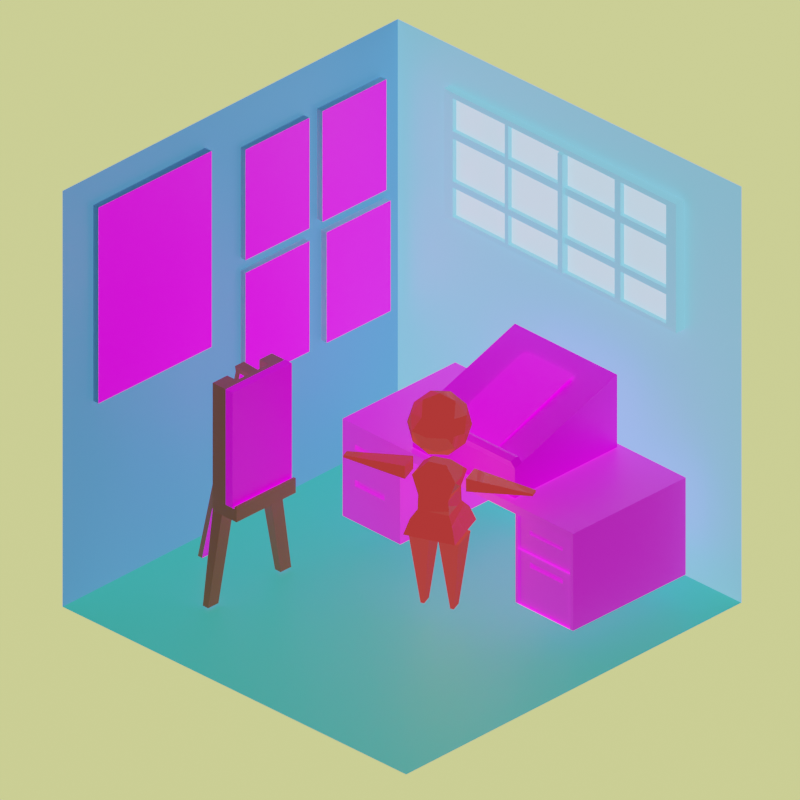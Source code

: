 # Source: graphics8.blend  (saved by Blender 4.0.36; exported with 4.5.12 LTS)
import bpy
from mathutils import Matrix  # noqa: F401  (used for matrix-valued properties, if any)

bpy.ops.wm.read_factory_settings(use_empty=True)
scene = bpy.context.scene
scene.name = 'Scene'

# ---- collections
col_background = bpy.data.collections.new('background'); scene.collection.children.link(col_background)
col_objects = bpy.data.collections.new('objects'); scene.collection.children.link(col_objects)

# ---- images (referenced by path relative to the original .blend; pixels are not part of the script)
import os
ASSET_DIR = os.environ.get("B2B_ASSET_DIR", "")  # directory of the original .blend (textures are referenced by path, not embedded)
HERE = os.path.dirname(os.path.abspath(__file__))  # packed textures are extracted next to this script under _unpacked/

def load_image(name, relpath, width, height, colorspace="sRGB"):
    """Load a texture the original file referenced (path relative to the .blend, or extracted next to this script)."""
    p = next((c for c in (os.path.join(HERE, relpath), os.path.join(ASSET_DIR, relpath)) if relpath and os.path.exists(c)), "")
    if p:
        img = bpy.data.images.load(p, check_existing=True)
        img.name = name
    else:  # same state as the original file: an image datablock whose file is absent (Cycles renders it pink)
        img = bpy.data.images.new(name, width, height)
        img.source = "FILE"
        img.filepath = "//" + (relpath or name)
    img.colorspace_settings.name = colorspace
    return img
img_artober2020_24_png = load_image('Artober2020_24.png', 'Artober2020_24.png', 1024, 1024, 'sRGB')
img_darkwood_jpg = load_image('darkwood.jpg', 'darkwood.jpg', 1024, 1024, 'sRGB')
img_beech_jpg = load_image('beech.jpg', 'beech.jpg', 1024, 1024, 'sRGB')
img_isometric_jpg = load_image('isometric.jpg', 'isometric.jpg', 1024, 1024, 'sRGB')
img_springabfinal_png = load_image('springABFINAL.png', 'springABFINAL.png', 1024, 1024, 'sRGB')
img_finalprojectfront_png = load_image('finalProjectFront.png', 'finalProjectFront.png', 1024, 1024, 'sRGB')
img_landscape8_png = load_image('landscape8.png', 'landscape8.png', 1024, 1024, 'sRGB')
img_landscape4_png = load_image('landscape4.png', 'landscape4.png', 1024, 1024, 'sRGB')
img_listenb_png = load_image('listenB.png', 'listenB.png', 1024, 1024, 'sRGB')

# ---- materials (node trees are filled in below, after node groups)
mat_left = bpy.data.materials.new('left')
mat_left.alpha_threshold = 0.0
mat_left.line_color = (0.0, 0.0, 0.0, 1.0)
mat_right = bpy.data.materials.new('right')
mat_floor = bpy.data.materials.new('floor')
mat_glass = bpy.data.materials.new('glass')
mat_background = bpy.data.materials.new('background')
mat_black = bpy.data.materials.new('Black')
mat_white = bpy.data.materials.new('White')
mat_red = bpy.data.materials.new('Red')
mat_green = bpy.data.materials.new('Green')
mat_blue = bpy.data.materials.new('Blue')
mat_grey = bpy.data.materials.new('Grey')
mat_green_1 = bpy.data.materials.new('green')
mat_paintingface = bpy.data.materials.new('paintingface')
mat_boow = bpy.data.materials.new('boow')
mat_deskmat = bpy.data.materials.new('deskmat')
mat_material_001 = bpy.data.materials.new('Material.001')
mat_paper = bpy.data.materials.new('paper')
mat_white_1 = bpy.data.materials.new('white')
mat_paint3_002 = bpy.data.materials.new('paint3.002')
mat_paint2 = bpy.data.materials.new('paint2')
mat_paint3 = bpy.data.materials.new('paint3')
mat_paint4 = bpy.data.materials.new('paint4')
mat_paint1 = bpy.data.materials.new('paint1')

# ---- material node trees
mat_left.use_nodes = True; mat_left.node_tree.nodes.clear()
_N = mat_left.node_tree.nodes; _L = mat_left.node_tree.links
n0 = _N.new('ShaderNodeOutputMaterial'); n0.name = 'Material Output'; n0.location = (300, 300)
n1 = _N.new('ShaderNodeBsdfPrincipled'); n1.name = 'Principled BSDF'; n1.location = (10, 300)
n1.distribution = 'GGX'
n1.subsurface_method = 'RANDOM_WALK_SKIN'
n1.inputs[0].default_value = (0.07215, 0.2345, 0.5204, 1.0)
n1.inputs[2].default_value = 0.4
n1.inputs[3].default_value = 1.45
n1.inputs[27].default_value = (0.07227, 0.2345, 0.521, 1.0)
n1.inputs[28].default_value = 1.0
_L.new(n1.outputs[0], n0.inputs[0])
n0.is_active_output = True
mat_right.use_nodes = True; mat_right.node_tree.nodes.clear()
_N = mat_right.node_tree.nodes; _L = mat_right.node_tree.links
n0 = _N.new('ShaderNodeBsdfPrincipled'); n0.name = 'Principled BSDF'; n0.location = (10, 300)
n0.distribution = 'GGX'
n0.subsurface_method = 'RANDOM_WALK_SKIN'
n0.inputs[0].default_value = (0.1842, 0.5655, 0.8243, 1.0)
n0.inputs[3].default_value = 1.45
n0.inputs[27].default_value = (0.1845, 0.5647, 0.8228, 1.0)
n0.inputs[28].default_value = 1.0
n1 = _N.new('ShaderNodeOutputMaterial'); n1.name = 'Material Output'; n1.location = (300, 300)
_L.new(n0.outputs[0], n1.inputs[0])
n1.is_active_output = True
mat_floor.use_nodes = True; mat_floor.node_tree.nodes.clear()
_N = mat_floor.node_tree.nodes; _L = mat_floor.node_tree.links
n0 = _N.new('ShaderNodeBsdfPrincipled'); n0.name = 'Principled BSDF'; n0.location = (10, 300)
n0.distribution = 'GGX'
n0.subsurface_method = 'RANDOM_WALK_SKIN'
n0.inputs[0].default_value = (0.03459, 0.3663, 0.2664, 1.0)
n0.inputs[3].default_value = 1.45
n0.inputs[27].default_value = (0.03434, 0.3663, 0.2664, 1.0)
n0.inputs[28].default_value = 1.0
n1 = _N.new('ShaderNodeOutputMaterial'); n1.name = 'Material Output'; n1.location = (300, 300)
_L.new(n0.outputs[0], n1.inputs[0])
n1.is_active_output = True
mat_glass.use_nodes = True; mat_glass.node_tree.nodes.clear()
_N = mat_glass.node_tree.nodes; _L = mat_glass.node_tree.links
n0 = _N.new('ShaderNodeOutputMaterial'); n0.name = 'Material Output'; n0.location = (300, 300)
n1 = _N.new('ShaderNodeMixShader'); n1.name = 'Mix Shader'; n1.location = (80, 297)
n2 = _N.new('ShaderNodeBsdfGlass'); n2.name = 'Glass BSDF'; n2.location = (-215, 43)
n2.inputs[2].default_value = 1.45
n3 = _N.new('ShaderNodeBsdfPrincipled'); n3.name = 'Principled BSDF'; n3.location = (-333, 410)
n3.inputs[3].default_value = 1.45
n3.inputs[28].default_value = 1.0
_L.new(n1.outputs[0], n0.inputs[0])
_L.new(n3.outputs[0], n1.inputs[1])
_L.new(n2.outputs[0], n1.inputs[2])
n0.is_active_output = True
mat_background.use_nodes = True; mat_background.node_tree.nodes.clear()
_N = mat_background.node_tree.nodes; _L = mat_background.node_tree.links
n0 = _N.new('ShaderNodeBsdfPrincipled'); n0.name = 'Principled BSDF'; n0.location = (10, 300)
n0.inputs[0].default_value = (0.9137, 1.0, 0.2702, 1.0)
n0.inputs[3].default_value = 1.45
n0.inputs[27].default_value = (0.9131, 1.0, 0.2705, 1.0)
n0.inputs[28].default_value = 1.0
n1 = _N.new('ShaderNodeOutputMaterial'); n1.name = 'Material Output'; n1.location = (300, 300)
_L.new(n0.outputs[0], n1.inputs[0])
n1.is_active_output = True
mat_green_1.use_nodes = True; mat_green_1.node_tree.nodes.clear()
_N = mat_green_1.node_tree.nodes; _L = mat_green_1.node_tree.links
n0 = _N.new('ShaderNodeOutputMaterial'); n0.name = 'Material Output'; n0.location = (448, 300)
n1 = _N.new('ShaderNodeBsdfGlass'); n1.name = 'Glass BSDF'; n1.location = (-158, 278)
n1.distribution = 'GGX'
n1.inputs[2].default_value = 3.25
n2 = _N.new('ShaderNodeLightPath'); n2.name = 'Light Path'; n2.location = (-191, 813)
n3 = _N.new('ShaderNodeValToRGB'); n3.name = 'Color Ramp'; n3.location = (-623, 442)
while len(n3.color_ramp.elements) > 1: n3.color_ramp.elements.remove(n3.color_ramp.elements[-1])
n3.color_ramp.elements[0].position = 0.0; n3.color_ramp.elements[0].color = (0.0, 0.1041, 0.02798, 1.0)
_e = n3.color_ramp.elements.new(0.25); _e.color = (0.0135, 0.2498, 0.07845, 1.0)
_e = n3.color_ramp.elements.new(0.5582); _e.color = (0.3058, 0.002936, 0.0, 1.0)
_e = n3.color_ramp.elements.new(1.0); _e.color = (1.0, 1.0, 1.0, 1.0)
n3.inputs[0].default_value = 0.6
n4 = _N.new('ShaderNodeMixShader'); n4.name = 'Mix Shader'; n4.location = (232, 326)
n5 = _N.new('ShaderNodeEmission'); n5.name = 'Emission'; n5.location = (-154, 444)
n5.inputs[1].default_value = 5.0
_L.new(n4.outputs[0], n0.inputs[0])
_L.new(n1.outputs[0], n4.inputs[2])
_L.new(n3.outputs[0], n1.inputs[0])
_L.new(n3.outputs[0], n5.inputs[0])
_L.new(n5.outputs[0], n4.inputs[1])
_L.new(n2.outputs[0], n4.inputs[0])
n0.is_active_output = True
mat_paintingface.use_nodes = True; mat_paintingface.node_tree.nodes.clear()
_N = mat_paintingface.node_tree.nodes; _L = mat_paintingface.node_tree.links
n0 = _N.new('ShaderNodeBsdfPrincipled'); n0.name = 'Principled BSDF'; n0.location = (10, 300)
n0.inputs[3].default_value = 1.45
n0.inputs[28].default_value = 0.5
n1 = _N.new('ShaderNodeOutputMaterial'); n1.name = 'Material Output'; n1.location = (300, 300)
n2 = _N.new('ShaderNodeTexImage'); n2.name = 'Image Texture'; n2.location = (-442, 205)
n2.image = img_artober2020_24_png
_L.new(n0.outputs[0], n1.inputs[0])
_L.new(n2.outputs[0], n0.inputs[0])
_L.new(n2.outputs[0], n0.inputs[27])
n1.is_active_output = True
mat_boow.use_nodes = True; mat_boow.node_tree.nodes.clear()
_N = mat_boow.node_tree.nodes; _L = mat_boow.node_tree.links
n0 = _N.new('ShaderNodeBsdfPrincipled'); n0.name = 'Principled BSDF'; n0.location = (10, 300)
n0.inputs[0].default_value = (0.1661, 0.07091, 0.03611, 1.0)
n0.inputs[3].default_value = 1.45
n0.inputs[27].default_value = (0.1651, 0.07036, 0.0356, 1.0)
n0.inputs[28].default_value = 0.5
n1 = _N.new('ShaderNodeOutputMaterial'); n1.name = 'Material Output'; n1.location = (300, 300)
_L.new(n0.outputs[0], n1.inputs[0])
n1.is_active_output = True
mat_deskmat.use_nodes = True; mat_deskmat.node_tree.nodes.clear()
_N = mat_deskmat.node_tree.nodes; _L = mat_deskmat.node_tree.links
n0 = _N.new('ShaderNodeOutputMaterial'); n0.name = 'Material Output'; n0.location = (387, 300)
n1 = _N.new('ShaderNodeTexImage'); n1.name = 'Image Texture'; n1.location = (-805, 275)
n1.image = img_darkwood_jpg
n1.projection = 'BOX'
n2 = _N.new('ShaderNodeBsdfPrincipled'); n2.name = 'Principled BSDF'; n2.location = (8, 286)
n2.inputs[3].default_value = 1.45
n2.inputs[28].default_value = 0.5
n3 = _N.new('ShaderNodeBrightContrast'); n3.name = 'Brightness/Contrast'; n3.location = (-356, 235)
n3.inputs[1].default_value = 0.03
_L.new(n1.outputs[0], n3.inputs[0])
_L.new(n3.outputs[0], n2.inputs[0])
_L.new(n2.outputs[0], n0.inputs[0])
_L.new(n3.outputs[0], n2.inputs[27])
n0.is_active_output = True
mat_material_001.use_nodes = True; mat_material_001.node_tree.nodes.clear()
_N = mat_material_001.node_tree.nodes; _L = mat_material_001.node_tree.links
n0 = _N.new('ShaderNodeBsdfPrincipled'); n0.name = 'Principled BSDF'; n0.location = (10, 300)
n0.inputs[3].default_value = 1.45
n0.inputs[28].default_value = 0.5
n1 = _N.new('ShaderNodeOutputMaterial'); n1.name = 'Material Output'; n1.location = (300, 300)
n2 = _N.new('ShaderNodeTexImage'); n2.name = 'Image Texture'; n2.location = (-363, 225)
n2.image = img_beech_jpg
n2.projection = 'BOX'
_L.new(n0.outputs[0], n1.inputs[0])
_L.new(n2.outputs[0], n0.inputs[0])
_L.new(n2.outputs[0], n0.inputs[27])
n1.is_active_output = True
mat_paper.use_nodes = True; mat_paper.node_tree.nodes.clear()
_N = mat_paper.node_tree.nodes; _L = mat_paper.node_tree.links
n0 = _N.new('ShaderNodeBsdfPrincipled'); n0.name = 'Principled BSDF'; n0.location = (10, 300)
n0.inputs[3].default_value = 1.45
n0.inputs[28].default_value = 1.0
n1 = _N.new('ShaderNodeOutputMaterial'); n1.name = 'Material Output'; n1.location = (300, 300)
n2 = _N.new('ShaderNodeTexImage'); n2.name = 'Image Texture'; n2.location = (-376, 241)
n2.image = img_isometric_jpg
_L.new(n0.outputs[0], n1.inputs[0])
_L.new(n2.outputs[0], n0.inputs[0])
_L.new(n2.outputs[0], n0.inputs[27])
n1.is_active_output = True
mat_white_1.use_nodes = True; mat_white_1.node_tree.nodes.clear()
_N = mat_white_1.node_tree.nodes; _L = mat_white_1.node_tree.links
n0 = _N.new('ShaderNodeBsdfPrincipled'); n0.name = 'Principled BSDF'; n0.location = (10, 300)
n0.inputs[0].default_value = (1.0, 0.9257, 0.9582, 1.0)
n0.inputs[3].default_value = 1.45
n1 = _N.new('ShaderNodeOutputMaterial'); n1.name = 'Material Output'; n1.location = (300, 300)
_L.new(n0.outputs[0], n1.inputs[0])
n1.is_active_output = True
mat_paint3_002.use_nodes = True; mat_paint3_002.node_tree.nodes.clear()
_N = mat_paint3_002.node_tree.nodes; _L = mat_paint3_002.node_tree.links
n0 = _N.new('ShaderNodeBsdfPrincipled'); n0.name = 'Principled BSDF'; n0.location = (10, 300)
n0.inputs[3].default_value = 1.45
n0.inputs[28].default_value = 1.0
n1 = _N.new('ShaderNodeOutputMaterial'); n1.name = 'Material Output'; n1.location = (300, 300)
n2 = _N.new('ShaderNodeTexImage'); n2.name = 'Image Texture'; n2.location = (-405, 259)
n2.image = img_springabfinal_png
_L.new(n0.outputs[0], n1.inputs[0])
_L.new(n2.outputs[0], n0.inputs[0])
_L.new(n2.outputs[0], n0.inputs[27])
n1.is_active_output = True
mat_paint2.use_nodes = True; mat_paint2.node_tree.nodes.clear()
_N = mat_paint2.node_tree.nodes; _L = mat_paint2.node_tree.links
n0 = _N.new('ShaderNodeBsdfPrincipled'); n0.name = 'Principled BSDF'; n0.location = (10, 300)
n0.inputs[3].default_value = 1.45
n0.inputs[28].default_value = 1.0
n1 = _N.new('ShaderNodeOutputMaterial'); n1.name = 'Material Output'; n1.location = (300, 300)
n2 = _N.new('ShaderNodeTexImage'); n2.name = 'Image Texture'; n2.location = (-405, 259)
n2.image = img_finalprojectfront_png
_L.new(n0.outputs[0], n1.inputs[0])
_L.new(n2.outputs[0], n0.inputs[0])
_L.new(n2.outputs[0], n0.inputs[27])
n1.is_active_output = True
mat_paint3.use_nodes = True; mat_paint3.node_tree.nodes.clear()
_N = mat_paint3.node_tree.nodes; _L = mat_paint3.node_tree.links
n0 = _N.new('ShaderNodeOutputMaterial'); n0.name = 'Material Output'; n0.location = (300, 300)
n1 = _N.new('ShaderNodeBsdfPrincipled'); n1.name = 'Principled BSDF'; n1.location = (10, 300)
n1.inputs[3].default_value = 1.45
n1.inputs[28].default_value = 1.0
n2 = _N.new('ShaderNodeTexImage'); n2.name = 'Image Texture'; n2.location = (-405, 259)
n2.image = img_landscape8_png
_L.new(n1.outputs[0], n0.inputs[0])
_L.new(n2.outputs[0], n1.inputs[0])
_L.new(n2.outputs[0], n1.inputs[27])
n0.is_active_output = True
mat_paint4.use_nodes = True; mat_paint4.node_tree.nodes.clear()
_N = mat_paint4.node_tree.nodes; _L = mat_paint4.node_tree.links
n0 = _N.new('ShaderNodeBsdfPrincipled'); n0.name = 'Principled BSDF'; n0.location = (10, 300)
n0.inputs[3].default_value = 1.45
n0.inputs[28].default_value = 1.0
n1 = _N.new('ShaderNodeOutputMaterial'); n1.name = 'Material Output'; n1.location = (300, 300)
n2 = _N.new('ShaderNodeTexImage'); n2.name = 'Image Texture'; n2.location = (-405, 259)
n2.image = img_landscape4_png
_L.new(n0.outputs[0], n1.inputs[0])
_L.new(n2.outputs[0], n0.inputs[0])
_L.new(n2.outputs[0], n0.inputs[27])
n1.is_active_output = True
mat_paint1.use_nodes = True; mat_paint1.node_tree.nodes.clear()
_N = mat_paint1.node_tree.nodes; _L = mat_paint1.node_tree.links
n0 = _N.new('ShaderNodeBsdfPrincipled'); n0.name = 'Principled BSDF'; n0.location = (10, 300)
n0.inputs[3].default_value = 1.45
n0.inputs[28].default_value = 1.0
n1 = _N.new('ShaderNodeOutputMaterial'); n1.name = 'Material Output'; n1.location = (300, 300)
n2 = _N.new('ShaderNodeTexImage'); n2.name = 'Image Texture'; n2.location = (-390, 216)
n2.image = img_listenb_png
_L.new(n0.outputs[0], n1.inputs[0])
_L.new(n2.outputs[0], n0.inputs[0])
_L.new(n2.outputs[0], n0.inputs[27])
n1.is_active_output = True

# ---- world
world_world_001 = bpy.data.worlds.new('World.001'); scene.world = world_world_001
world_world_001.use_nodes = True; world_world_001.node_tree.nodes.clear()
_N = world_world_001.node_tree.nodes; _L = world_world_001.node_tree.links
n0 = _N.new('ShaderNodeOutputWorld'); n0.name = 'World Output'; n0.location = (300, 300)
n1 = _N.new('ShaderNodeLightPath'); n1.name = 'Light Path'; n1.location = (-542, 441)
n2 = _N.new('ShaderNodeBackground'); n2.name = 'Background'; n2.location = (-225, 384)
n2.inputs[0].default_value = (0.0, 0.0, 0.0, 1.0)
n2.inputs[1].default_value = 0.25
n3 = _N.new('ShaderNodeBackground'); n3.name = 'Background.001'; n3.location = (-244, 229)
n3.inputs[0].default_value = (1.0, 1.0, 1.0, 1.0)
n3.inputs[1].default_value = 0.25
n4 = _N.new('ShaderNodeMixShader'); n4.name = 'Mix Shader'; n4.location = (80, 346)
_L.new(n4.outputs[0], n0.inputs[0])
_L.new(n1.outputs[0], n4.inputs[0])
n0.is_active_output = True
world_world_001.color = (0.05088, 0.05088, 0.05088)
world_world_001.use_sun_shadow = False
world_world_001.sun_shadow_jitter_overblur = 0.0

# ---- cameras
cam_camera = bpy.data.cameras.new('Camera')
cam_camera.type = 'ORTHO'
cam_camera.clip_end = 100.0
cam_camera.ortho_scale = 4.014
cam_camera.shift_y = 0.04

# ---- lights
light_light = bpy.data.lights.new('Light', 'SUN')
light_light.color = (1.0, 0.9747, 0.9011)
light_light.transmission_factor = 0.0
light_light.angle = 0.1993
light_light.shadow_soft_size = 0.1
light_light.shadow_cascade_max_distance = 1000.0

# ---- meshes
me_cube = bpy.data.meshes.new('Cube')
me_cube.from_pydata([(1.07, 1.07, 2.141), (1.07, 1.07, 0.0), (1.07, -1.07, 2.141), (1.07, -1.07, 0.0), (-1.07, 1.07, 2.141), (-1.07, 1.07, 0.0), (-1.07, -1.07, 0.0), (1.035, 0.7497, 1.265), (1.035, 0.7497, 1.928), (1.108, 0.7488, 1.265), (1.108, 0.7488, 1.928), (1.016, -0.7139, 1.265), (1.016, -0.7139, 1.928), (1.089, -0.7149, 1.265), (1.089, -0.7149, 1.928), (1.031, 0.6903, 1.292), (1.031, 0.6903, 1.901), (1.014, -0.6545, 1.901), (1.014, -0.6545, 1.292), (1.099, 0.01695, 1.265), (1.099, 0.01695, 1.928), (1.026, 0.01787, 1.265), (1.026, 0.01787, 1.928), (1.022, 0.01791, 1.292), (1.022, 0.01791, 1.901), (1.098, -0.01587, 1.928), (1.025, -0.01495, 1.265), (1.022, -0.01224, 1.292), (1.098, -0.01587, 1.265), (1.025, -0.01495, 1.928), (1.022, -0.01224, 1.901), (1.103, 0.3922, 1.265), (1.03, 0.3932, 1.928), (1.027, 0.3627, 1.901), (1.103, 0.3922, 1.928), (1.03, 0.3932, 1.265), (1.027, 0.3627, 1.292), (1.103, 0.3692, 1.928), (1.03, 0.3701, 1.265), (1.027, 0.3415, 1.292), (1.103, 0.3692, 1.265), (1.03, 0.3701, 1.928), (1.027, 0.3415, 1.901), (1.094, -0.3617, 1.928), (1.021, -0.3608, 1.265), (1.018, -0.33, 1.292), (1.094, -0.3617, 1.265), (1.021, -0.3608, 1.928), (1.018, -0.33, 1.901), (1.093, -0.4018, 1.928), (1.02, -0.4008, 1.265), (1.018, -0.3668, 1.292), (1.093, -0.4018, 1.265), (1.02, -0.4008, 1.928), (1.018, -0.3668, 1.901), (1.035, 0.7497, 1.744), (1.108, 0.7488, 1.744), (1.089, -0.7149, 1.744), (1.016, -0.7139, 1.744), (1.031, 0.6903, 1.732), (1.014, -0.6545, 1.732), (1.022, 0.01791, 1.732), (1.099, 0.01695, 1.744), (1.022, -0.01224, 1.732), (1.098, -0.01587, 1.744), (1.103, 0.3922, 1.744), (1.027, 0.3627, 1.732), (1.027, 0.3415, 1.732), (1.103, 0.3692, 1.744), (1.018, -0.33, 1.732), (1.094, -0.3617, 1.744), (1.018, -0.3668, 1.732), (1.093, -0.4018, 1.744), (1.108, 0.7488, 1.703), (1.089, -0.7149, 1.703), (1.016, -0.7139, 1.703), (1.014, -0.6545, 1.694), (1.022, 0.01791, 1.694), (1.099, 0.01695, 1.703), (1.022, -0.01224, 1.694), (1.098, -0.01587, 1.703), (1.103, 0.3922, 1.703), (1.027, 0.3627, 1.694), (1.027, 0.3415, 1.694), (1.103, 0.3692, 1.703), (1.018, -0.33, 1.694), (1.094, -0.3617, 1.703), (1.018, -0.3668, 1.694), (1.093, -0.4018, 1.703), (1.035, 0.7497, 1.703), (1.031, 0.6903, 1.694), (1.108, 0.7488, 1.465), (1.089, -0.7149, 1.465), (1.016, -0.7139, 1.465), (1.014, -0.6545, 1.475), (1.022, 0.01791, 1.475), (1.099, 0.01695, 1.465), (1.022, -0.01224, 1.475), (1.098, -0.01587, 1.465), (1.103, 0.3922, 1.465), (1.027, 0.3627, 1.475), (1.027, 0.3415, 1.475), (1.103, 0.3692, 1.465), (1.018, -0.33, 1.475), (1.094, -0.3617, 1.465), (1.018, -0.3668, 1.475), (1.093, -0.4018, 1.465), (1.035, 0.7497, 1.465), (1.031, 0.6903, 1.475), (1.108, 0.7488, 1.428), (1.089, -0.7149, 1.428), (1.016, -0.7139, 1.428), (1.014, -0.6545, 1.442), (1.022, 0.01791, 1.442), (1.099, 0.01695, 1.428), (1.022, -0.01224, 1.442), (1.098, -0.01587, 1.428), (1.103, 0.3922, 1.428), (1.027, 0.3627, 1.442), (1.027, 0.3415, 1.442), (1.103, 0.3692, 1.428), (1.018, -0.33, 1.442), (1.094, -0.3617, 1.428), (1.018, -0.3668, 1.442), (1.093, -0.4018, 1.428), (1.035, 0.7497, 1.428), (1.031, 0.6903, 1.442), (1.054, 0.69, 1.732), (1.054, 0.69, 1.901), (1.037, -0.6548, 1.442), (1.037, -0.6548, 1.292), (1.041, -0.3671, 1.292), (1.05, 0.3624, 1.901), (1.05, 0.3412, 1.292), (1.046, 0.01762, 1.292), (1.046, 0.01762, 1.442), (1.041, -0.3303, 1.901), (1.045, -0.01254, 1.901), (1.045, -0.01254, 1.442), (1.045, -0.01254, 1.292), (1.054, 0.69, 1.292), (1.05, 0.3624, 1.292), (1.05, 0.3624, 1.442), (1.046, 0.01762, 1.901), (1.05, 0.3412, 1.901), (1.05, 0.3412, 1.442), (1.041, -0.3303, 1.292), (1.041, -0.3303, 1.442), (1.037, -0.6548, 1.901), (1.041, -0.3671, 1.901), (1.041, -0.3671, 1.442), (1.037, -0.6548, 1.732), (1.046, 0.01762, 1.732), (1.045, -0.01254, 1.732), (1.05, 0.3624, 1.732), (1.05, 0.3412, 1.732), (1.041, -0.3303, 1.732), (1.041, -0.3671, 1.732), (1.054, 0.69, 1.475), (1.054, 0.69, 1.694), (1.05, 0.3624, 1.694), (1.041, -0.3303, 1.694), (1.045, -0.01254, 1.694), (1.046, 0.01762, 1.694), (1.05, 0.3412, 1.694), (1.037, -0.6548, 1.694), (1.041, -0.3671, 1.694), (1.037, -0.6548, 1.475), (1.046, 0.01762, 1.475), (1.045, -0.01254, 1.475), (1.05, 0.3624, 1.475), (1.05, 0.3412, 1.475), (1.041, -0.3303, 1.475), (1.041, -0.3671, 1.475), (1.054, 0.69, 1.442), (1.07, 1.07, 2.141), (1.07, 1.07, 0.0), (1.07, -1.07, 2.141), (1.07, -1.07, 0.0), (1.022, -0.01224, 1.901), (1.022, 0.01791, 1.901), (1.022, 0.01791, 1.442), (1.022, 0.01791, 1.292), (1.022, -0.01224, 1.292), (1.022, -0.01224, 1.442), (1.022, 0.01791, 1.732), (1.022, -0.01224, 1.732), (1.022, 0.01791, 1.694), (1.022, -0.01224, 1.694), (1.022, 0.01791, 1.475), (1.022, -0.01224, 1.475), (1.01, -0.0121, 1.901), (1.011, 0.01806, 1.901), (1.011, 0.01806, 1.442), (1.011, 0.01806, 1.292), (1.01, -0.0121, 1.292), (1.01, -0.0121, 1.442), (1.011, 0.01806, 1.732), (1.01, -0.0121, 1.732), (1.011, 0.01806, 1.694), (1.01, -0.0121, 1.694), (1.011, 0.01806, 1.475), (1.01, -0.0121, 1.475)], [], [(5, 1, 3, 6), (79, 63, 186, 188), (5, 4, 0, 1), (55, 8, 10, 56), (72, 49, 14, 57), (57, 14, 12, 58), (32, 8, 16, 33), (52, 13, 11, 50), (34, 10, 8, 32), (87, 105, 173, 166), (58, 12, 17, 60), (125, 7, 15, 126), (50, 11, 18, 51), (38, 21, 23, 39), (1, 0, 175, 176), (25, 20, 22, 29), (40, 19, 21, 38), (29, 22, 24, 30), (68, 37, 20, 62), (47, 29, 30, 48), (43, 25, 29, 47), (59, 66, 154, 127), (21, 26, 27, 23), (19, 28, 26, 21), (62, 20, 25, 64), (56, 10, 34, 65), (9, 31, 35, 7), (7, 35, 36, 15), (67, 42, 33, 66), (37, 34, 32, 41), (41, 32, 33, 42), (22, 41, 42, 24), (20, 37, 41, 22), (97, 103, 172, 169), (65, 34, 37, 68), (31, 40, 38, 35), (35, 38, 39, 36), (71, 54, 48, 69), (49, 43, 47, 53), (53, 47, 48, 54), (26, 44, 45, 27), (28, 46, 44, 26), (64, 25, 43, 70), (12, 53, 54, 17), (14, 49, 53, 12), (60, 17, 148, 151), (44, 50, 51, 45), (46, 52, 50, 44), (70, 43, 49, 72), (86, 70, 72, 88), (76, 60, 71, 87), (80, 64, 70, 86), (87, 71, 69, 85), (81, 65, 68, 84), (77, 61, 67, 83), (83, 67, 66, 82), (73, 56, 65, 81), (78, 62, 64, 80), (85, 69, 63, 79), (84, 68, 62, 78), (97, 79, 188, 190), (8, 55, 59, 16), (75, 58, 60, 76), (82, 66, 59, 90), (74, 57, 58, 75), (88, 72, 57, 74), (89, 55, 56, 73), (107, 89, 73, 91), (106, 88, 74, 92), (92, 74, 75, 93), (27, 45, 146, 139), (93, 75, 76, 94), (3, 1, 176, 178), (102, 84, 78, 96), (126, 15, 140, 174), (96, 78, 80, 98), (91, 73, 81, 99), (101, 83, 82, 100), (103, 85, 161, 172), (99, 81, 84, 102), (105, 87, 85, 103), (98, 80, 86, 104), (33, 16, 128, 132), (104, 86, 88, 106), (55, 89, 90, 59), (122, 104, 106, 124), (112, 94, 105, 123), (116, 98, 104, 122), (123, 105, 103, 121), (117, 99, 102, 120), (113, 95, 101, 119), (119, 101, 100, 118), (109, 91, 99, 117), (114, 96, 98, 116), (121, 103, 97, 115), (120, 102, 96, 114), (61, 77, 187, 185), (111, 93, 94, 112), (118, 100, 108, 126), (110, 92, 93, 111), (124, 106, 92, 110), (125, 107, 91, 109), (89, 107, 108, 90), (7, 125, 109, 9), (52, 124, 110, 13), (13, 110, 111, 11), (82, 90, 159, 160), (11, 111, 112, 18), (115, 97, 190, 184), (40, 120, 114, 19), (113, 119, 145, 135), (19, 114, 116, 28), (9, 109, 117, 31), (39, 119, 118, 36), (54, 71, 157, 149), (31, 117, 120, 40), (51, 123, 121, 45), (28, 116, 122, 46), (51, 18, 130, 131), (46, 122, 124, 52), (107, 125, 126, 108), (154, 132, 128, 127), (156, 136, 137, 153), (152, 143, 144, 155), (151, 148, 149, 157), (170, 160, 159, 158), (172, 161, 162, 169), (168, 163, 164, 171), (167, 165, 166, 173), (141, 142, 174, 140), (146, 147, 138, 139), (134, 135, 145, 133), (130, 129, 150, 131), (71, 60, 151, 157), (61, 24, 143, 152), (17, 54, 149, 148), (112, 123, 150, 129), (85, 79, 162, 161), (94, 76, 165, 167), (30, 63, 153, 137), (118, 126, 174, 142), (45, 121, 147, 146), (95, 77, 163, 168), (108, 100, 170, 158), (24, 42, 144, 143), (123, 51, 131, 150), (67, 61, 152, 155), (105, 94, 167, 173), (15, 36, 141, 140), (79, 97, 169, 162), (66, 33, 132, 154), (77, 83, 164, 163), (42, 67, 155, 144), (48, 30, 137, 136), (119, 39, 133, 145), (121, 115, 138, 147), (39, 23, 134, 133), (90, 108, 158, 159), (63, 69, 156, 153), (16, 59, 127, 128), (100, 82, 160, 170), (69, 48, 136, 156), (101, 95, 168, 171), (36, 118, 142, 141), (18, 112, 129, 130), (83, 101, 171, 164), (115, 27, 139, 138), (76, 87, 166, 165), (23, 113, 135, 134), (176, 175, 177, 178), (190, 188, 200, 202), (180, 185, 197, 192), (184, 190, 202, 196), (185, 187, 199, 197), (179, 180, 192, 191), (2, 3, 178, 177), (24, 61, 185, 180), (30, 24, 180, 179), (27, 115, 184, 183), (0, 2, 177, 175), (63, 30, 179, 186), (95, 113, 181, 189), (23, 27, 183, 182), (113, 23, 182, 181), (77, 95, 189, 187), (198, 191, 192, 197), (200, 198, 197, 199), (202, 200, 199, 201), (196, 202, 201, 193), (195, 196, 193, 194), (181, 182, 194, 193), (188, 186, 198, 200), (186, 179, 191, 198), (182, 183, 195, 194), (189, 181, 193, 201), (183, 184, 196, 195), (187, 189, 201, 199)])
me_cube.polygons.foreach_set('material_index', [2, 1, 0, 1, 3, 1, 1, 1, 1, 1, 1, 1, 1, 1, 0, 1, 1, 1, 3, 1, 1, 1, 1, 1, 1, 3, 1, 1, 1, 1, 1, 1, 1, 1, 1, 1, 1, 1, 1, 1, 1, 1, 3, 1, 1, 1, 1, 1, 1, 1, 1, 1, 1, 1, 1, 1, 0, 1, 1, 1, 1, 1, 1, 1, 1, 1, 1, 1, 3, 1, 1, 1, 2, 3, 1, 1, 3, 1, 1, 1, 1, 3, 1, 1, 1, 1, 1, 1, 1, 1, 1, 1, 1, 1, 1, 1, 1, 1, 1, 1, 1, 1, 1, 1, 3, 1, 1, 1, 1, 3, 1, 1, 3, 1, 1, 1, 1, 3, 1, 1, 1, 3, 3, 3, 3, 3, 3, 3, 3, 3, 3, 3, 3, 1, 1, 1, 1, 1, 1, 1, 1, 1, 1, 1, 1, 1, 1, 1, 1, 1, 1, 1, 1, 1, 1, 1, 1, 1, 1, 1, 1, 1, 1, 1, 1, 1, 1, 1, 1, 1, 1, 1, 1, 1, 1, 0, 1, 1, 1, 1, 1, 1, 1, 1, 1, 1, 1, 1, 1, 1, 1, 1, 1, 1, 1, 1, 1])
_uv = me_cube.uv_layers.new(name='UVMap')
_uv.uv.foreach_set('vector', [0.125, 0.5, 0.375, 0.5, 0.375, 0.75, 0.125, 0.75, 0.5402, 0.8694, 0.5558, 0.8694, 0.5558, 0.8694, 0.5402, 0.8694, 0.375, 0.25, 0.625, 0.25, 0.625, 0.5, 0.375, 0.5, 0.5558, 0.0, 0.625, 0.0, 0.625, 0.25, 0.5558, 0.25, 0.5558, 0.4465, 0.625, 0.4465, 0.625, 0.5, 0.5558, 0.5, 0.5558, 0.5, 0.625, 0.5, 0.625, 0.75, 0.5558, 0.75, 0.8141, 0.75, 0.875, 0.75, 0.875, 0.75, 0.8141, 0.75, 0.3215, 0.5, 0.375, 0.5, 0.375, 0.75, 0.3215, 0.75, 0.8141, 0.5, 0.875, 0.5, 0.875, 0.75, 0.8141, 0.75, 0.5402, 0.8035, 0.4504, 0.8035, 0.4504, 0.8035, 0.5402, 0.8035, 0.5558, 0.75, 0.625, 0.75, 0.625, 0.75, 0.5558, 0.75, 0.4368, 0.0, 0.375, 0.0, 0.375, 0.0, 0.4368, 0.0, 0.3215, 0.75, 0.375, 0.75, 0.375, 0.75, 0.3215, 0.75, 0.1898, 0.75, 0.25, 0.75, 0.25, 0.75, 0.1898, 0.75, 0.375, 0.5, 0.625, 0.5, 0.625, 0.5, 0.375, 0.5, 0.7444, 0.5, 0.75, 0.5, 0.75, 0.75, 0.7444, 0.75, 0.1898, 0.5, 0.25, 0.5, 0.25, 0.75, 0.1898, 0.75, 0.7444, 0.75, 0.75, 0.75, 0.75, 0.75, 0.7444, 0.75, 0.5558, 0.3148, 0.625, 0.3148, 0.625, 0.375, 0.5558, 0.375, 0.6853, 0.75, 0.7444, 0.75, 0.7444, 0.75, 0.6853, 0.75, 0.6853, 0.5, 0.7444, 0.5, 0.7444, 0.75, 0.6853, 0.75, 0.5558, 1.0, 0.5558, 0.9391, 0.5558, 0.9391, 0.5558, 1.0, 0.25, 0.75, 0.2556, 0.75, 0.2556, 0.75, 0.25, 0.75, 0.25, 0.5, 0.2556, 0.5, 0.2556, 0.75, 0.25, 0.75, 0.5558, 0.375, 0.625, 0.375, 0.625, 0.3806, 0.5558, 0.3806, 0.5558, 0.25, 0.625, 0.25, 0.625, 0.3109, 0.5558, 0.3109, 0.125, 0.5, 0.1859, 0.5, 0.1859, 0.75, 0.125, 0.75, 0.125, 0.75, 0.1859, 0.75, 0.1859, 0.75, 0.125, 0.75, 0.5558, 0.9352, 0.625, 0.9352, 0.625, 0.9391, 0.5558, 0.9391, 0.8102, 0.5, 0.8141, 0.5, 0.8141, 0.75, 0.8102, 0.75, 0.8102, 0.75, 0.8141, 0.75, 0.8141, 0.75, 0.8102, 0.75, 0.75, 0.75, 0.8102, 0.75, 0.8102, 0.75, 0.75, 0.75, 0.75, 0.5, 0.8102, 0.5, 0.8102, 0.75, 0.75, 0.75, 0.4504, 0.8694, 0.4504, 0.8103, 0.4504, 0.8103, 0.4504, 0.8694, 0.5558, 0.3109, 0.625, 0.3109, 0.625, 0.3148, 0.5558, 0.3148, 0.1859, 0.5, 0.1898, 0.5, 0.1898, 0.75, 0.1859, 0.75, 0.1859, 0.75, 0.1898, 0.75, 0.1898, 0.75, 0.1859, 0.75, 0.5558, 0.8035, 0.625, 0.8035, 0.625, 0.8103, 0.5558, 0.8103, 0.6785, 0.5, 0.6853, 0.5, 0.6853, 0.75, 0.6785, 0.75, 0.6785, 0.75, 0.6853, 0.75, 0.6853, 0.75, 0.6785, 0.75, 0.2556, 0.75, 0.3147, 0.75, 0.3147, 0.75, 0.2556, 0.75, 0.2556, 0.5, 0.3147, 0.5, 0.3147, 0.75, 0.2556, 0.75, 0.5558, 0.3806, 0.625, 0.3806, 0.625, 0.4397, 0.5558, 0.4397, 0.625, 0.75, 0.6785, 0.75, 0.6785, 0.75, 0.625, 0.75, 0.625, 0.5, 0.6785, 0.5, 0.6785, 0.75, 0.625, 0.75, 0.5558, 0.75, 0.625, 0.75, 0.625, 0.75, 0.5558, 0.75, 0.3147, 0.75, 0.3215, 0.75, 0.3215, 0.75, 0.3147, 0.75, 0.3147, 0.5, 0.3215, 0.5, 0.3215, 0.75, 0.3147, 0.75, 0.5558, 0.4397, 0.625, 0.4397, 0.625, 0.4465, 0.5558, 0.4465, 0.5402, 0.4397, 0.5558, 0.4397, 0.5558, 0.4465, 0.5402, 0.4465, 0.5402, 0.75, 0.5558, 0.75, 0.5558, 0.8035, 0.5402, 0.8035, 0.5402, 0.3806, 0.5558, 0.3806, 0.5558, 0.4397, 0.5402, 0.4397, 0.5402, 0.8035, 0.5558, 0.8035, 0.5558, 0.8103, 0.5402, 0.8103, 0.5402, 0.3109, 0.5558, 0.3109, 0.5558, 0.3148, 0.5402, 0.3148, 0.5402, 0.875, 0.5558, 0.875, 0.5558, 0.9352, 0.5402, 0.9352, 0.5402, 0.9352, 0.5558, 0.9352, 0.5558, 0.9391, 0.5402, 0.9391, 0.5402, 0.25, 0.5558, 0.25, 0.5558, 0.3109, 0.5402, 0.3109, 0.5402, 0.375, 0.5558, 0.375, 0.5558, 0.3806, 0.5402, 0.3806, 0.5402, 0.8103, 0.5558, 0.8103, 0.5558, 0.8694, 0.5402, 0.8694, 0.5402, 0.3148, 0.5558, 0.3148, 0.5558, 0.375, 0.5402, 0.375, 0.4504, 0.8694, 0.5402, 0.8694, 0.5402, 0.8694, 0.4504, 0.8694, 0.625, 0.0, 0.5558, 0.0, 0.5558, 0.0, 0.625, 0.0, 0.5402, 0.75, 0.5558, 0.75, 0.5558, 0.75, 0.5402, 0.75, 0.5402, 0.9391, 0.5558, 0.9391, 0.5558, 1.0, 0.5402, 1.0, 0.5402, 0.5, 0.5558, 0.5, 0.5558, 0.75, 0.5402, 0.75, 0.5402, 0.4465, 0.5558, 0.4465, 0.5558, 0.5, 0.5402, 0.5, 0.5402, 0.0, 0.5558, 0.0, 0.5558, 0.25, 0.5402, 0.25, 0.4504, 0.0, 0.5402, 0.0, 0.5402, 0.25, 0.4504, 0.25, 0.4504, 0.4465, 0.5402, 0.4465, 0.5402, 0.5, 0.4504, 0.5, 0.4504, 0.5, 0.5402, 0.5, 0.5402, 0.75, 0.4504, 0.75, 0.2556, 0.75, 0.3147, 0.75, 0.3147, 0.75, 0.2556, 0.75, 0.4504, 0.75, 0.5402, 0.75, 0.5402, 0.75, 0.4504, 0.75, 0.375, 0.75, 0.375, 0.5, 0.375, 0.5, 0.375, 0.75, 0.4504, 0.3148, 0.5402, 0.3148, 0.5402, 0.375, 0.4504, 0.375, 0.4368, 0.0, 0.375, 0.0, 0.375, 0.0, 0.4368, 0.0, 0.4504, 0.375, 0.5402, 0.375, 0.5402, 0.3806, 0.4504, 0.3806, 0.4504, 0.25, 0.5402, 0.25, 0.5402, 0.3109, 0.4504, 0.3109, 0.4504, 0.9352, 0.5402, 0.9352, 0.5402, 0.9391, 0.4504, 0.9391, 0.4504, 0.8103, 0.5402, 0.8103, 0.5402, 0.8103, 0.4504, 0.8103, 0.4504, 0.3109, 0.5402, 0.3109, 0.5402, 0.3148, 0.4504, 0.3148, 0.4504, 0.8035, 0.5402, 0.8035, 0.5402, 0.8103, 0.4504, 0.8103, 0.4504, 0.3806, 0.5402, 0.3806, 0.5402, 0.4397, 0.4504, 0.4397, 0.8141, 0.75, 0.875, 0.75, 0.875, 0.75, 0.8141, 0.75, 0.4504, 0.4397, 0.5402, 0.4397, 0.5402, 0.4465, 0.4504, 0.4465, 0.5558, 0.0, 0.5402, 0.0, 0.5402, 0.0, 0.5558, 0.0, 0.4368, 0.4397, 0.4504, 0.4397, 0.4504, 0.4465, 0.4368, 0.4465, 0.4368, 0.75, 0.4504, 0.75, 0.4504, 0.8035, 0.4368, 0.8035, 0.4368, 0.3806, 0.4504, 0.3806, 0.4504, 0.4397, 0.4368, 0.4397, 0.4368, 0.8035, 0.4504, 0.8035, 0.4504, 0.8103, 0.4368, 0.8103, 0.4368, 0.3109, 0.4504, 0.3109, 0.4504, 0.3148, 0.4368, 0.3148, 0.4368, 0.875, 0.4504, 0.875, 0.4504, 0.9352, 0.4368, 0.9352, 0.4368, 0.9352, 0.4504, 0.9352, 0.4504, 0.9391, 0.4368, 0.9391, 0.4368, 0.25, 0.4504, 0.25, 0.4504, 0.3109, 0.4368, 0.3109, 0.4368, 0.375, 0.4504, 0.375, 0.4504, 0.3806, 0.4368, 0.3806, 0.4368, 0.8103, 0.4504, 0.8103, 0.4504, 0.8694, 0.4368, 0.8694, 0.4368, 0.3148, 0.4504, 0.3148, 0.4504, 0.375, 0.4368, 0.375, 0.5558, 0.875, 0.5402, 0.875, 0.5402, 0.875, 0.5558, 0.875, 0.4368, 0.75, 0.4504, 0.75, 0.4504, 0.75, 0.4368, 0.75, 0.4368, 0.9391, 0.4504, 0.9391, 0.4504, 1.0, 0.4368, 1.0, 0.4368, 0.5, 0.4504, 0.5, 0.4504, 0.75, 0.4368, 0.75, 0.4368, 0.4465, 0.4504, 0.4465, 0.4504, 0.5, 0.4368, 0.5, 0.4368, 0.0, 0.4504, 0.0, 0.4504, 0.25, 0.4368, 0.25, 0.5402, 0.0, 0.4504, 0.0, 0.4504, 0.0, 0.5402, 0.0, 0.375, 0.0, 0.4368, 0.0, 0.4368, 0.25, 0.375, 0.25, 0.375, 0.4465, 0.4368, 0.4465, 0.4368, 0.5, 0.375, 0.5, 0.375, 0.5, 0.4368, 0.5, 0.4368, 0.75, 0.375, 0.75, 0.5402, 0.9391, 0.5402, 1.0, 0.5402, 1.0, 0.5402, 0.9391, 0.375, 0.75, 0.4368, 0.75, 0.4368, 0.75, 0.375, 0.75, 0.4368, 0.8694, 0.4504, 0.8694, 0.4504, 0.8694, 0.4368, 0.8694, 0.375, 0.3148, 0.4368, 0.3148, 0.4368, 0.375, 0.375, 0.375, 0.4368, 0.875, 0.4368, 0.9352, 0.4368, 0.9352, 0.4368, 0.875, 0.375, 0.375, 0.4368, 0.375, 0.4368, 0.3806, 0.375, 0.3806, 0.375, 0.25, 0.4368, 0.25, 0.4368, 0.3109, 0.375, 0.3109, 0.375, 0.9352, 0.4368, 0.9352, 0.4368, 0.9391, 0.375, 0.9391, 0.625, 0.8035, 0.5558, 0.8035, 0.5558, 0.8035, 0.625, 0.8035, 0.375, 0.3109, 0.4368, 0.3109, 0.4368, 0.3148, 0.375, 0.3148, 0.375, 0.8035, 0.4368, 0.8035, 0.4368, 0.8103, 0.375, 0.8103, 0.375, 0.3806, 0.4368, 0.3806, 0.4368, 0.4397, 0.375, 0.4397, 0.3215, 0.75, 0.375, 0.75, 0.375, 0.75, 0.3215, 0.75, 0.375, 0.4397, 0.4368, 0.4397, 0.4368, 0.4465, 0.375, 0.4465, 0.4504, 0.0, 0.4368, 0.0, 0.4368, 0.0, 0.4504, 0.0, 0.5558, 0.9391, 0.625, 0.9391, 0.625, 1.0, 0.5558, 1.0, 0.5558, 0.8103, 0.625, 0.8103, 0.625, 0.8694, 0.5558, 0.8694, 0.5558, 0.875, 0.625, 0.875, 0.625, 0.9352, 0.5558, 0.9352, 0.5558, 0.75, 0.625, 0.75, 0.625, 0.8035, 0.5558, 0.8035, 0.4504, 0.9391, 0.5402, 0.9391, 0.5402, 1.0, 0.4504, 1.0, 0.4504, 0.8103, 0.5402, 0.8103, 0.5402, 0.8694, 0.4504, 0.8694, 0.4504, 0.875, 0.5402, 0.875, 0.5402, 0.9352, 0.4504, 0.9352, 0.4504, 0.75, 0.5402, 0.75, 0.5402, 0.8035, 0.4504, 0.8035, 0.375, 0.9391, 0.4368, 0.9391, 0.4368, 1.0, 0.375, 1.0, 0.375, 0.8103, 0.4368, 0.8103, 0.4368, 0.8694, 0.375, 0.8694, 0.375, 0.875, 0.4368, 0.875, 0.4368, 0.9352, 0.375, 0.9352, 0.375, 0.75, 0.4368, 0.75, 0.4368, 0.8035, 0.375, 0.8035, 0.5558, 0.8035, 0.5558, 0.75, 0.5558, 0.75, 0.5558, 0.8035, 0.5558, 0.875, 0.625, 0.875, 0.625, 0.875, 0.5558, 0.875, 0.625, 0.75, 0.6785, 0.75, 0.6785, 0.75, 0.625, 0.75, 0.4368, 0.75, 0.4368, 0.8035, 0.4368, 0.8035, 0.4368, 0.75, 0.5402, 0.8103, 0.5402, 0.8694, 0.5402, 0.8694, 0.5402, 0.8103, 0.4504, 0.75, 0.5402, 0.75, 0.5402, 0.75, 0.4504, 0.75, 0.625, 0.8694, 0.5558, 0.8694, 0.5558, 0.8694, 0.625, 0.8694, 0.4368, 0.9391, 0.4368, 1.0, 0.4368, 1.0, 0.4368, 0.9391, 0.375, 0.8103, 0.4368, 0.8103, 0.4368, 0.8103, 0.375, 0.8103, 0.4504, 0.875, 0.5402, 0.875, 0.5402, 0.875, 0.4504, 0.875, 0.4504, 1.0, 0.4504, 0.9391, 0.4504, 0.9391, 0.4504, 1.0, 0.75, 0.75, 0.8102, 0.75, 0.8102, 0.75, 0.75, 0.75, 0.4368, 0.8035, 0.375, 0.8035, 0.375, 0.8035, 0.4368, 0.8035, 0.5558, 0.9352, 0.5558, 0.875, 0.5558, 0.875, 0.5558, 0.9352, 0.4504, 0.8035, 0.4504, 0.75, 0.4504, 0.75, 0.4504, 0.8035, 0.125, 0.75, 0.1859, 0.75, 0.1859, 0.75, 0.125, 0.75, 0.5402, 0.8694, 0.4504, 0.8694, 0.4504, 0.8694, 0.5402, 0.8694, 0.5558, 0.9391, 0.625, 0.9391, 0.625, 0.9391, 0.5558, 0.9391, 0.5402, 0.875, 0.5402, 0.9352, 0.5402, 0.9352, 0.5402, 0.875, 0.625, 0.9352, 0.5558, 0.9352, 0.5558, 0.9352, 0.625, 0.9352, 0.6853, 0.75, 0.7444, 0.75, 0.7444, 0.75, 0.6853, 0.75, 0.4368, 0.9352, 0.375, 0.9352, 0.375, 0.9352, 0.4368, 0.9352, 0.4368, 0.8103, 0.4368, 0.8694, 0.4368, 0.8694, 0.4368, 0.8103, 0.1898, 0.75, 0.25, 0.75, 0.25, 0.75, 0.1898, 0.75, 0.5402, 0.0, 0.4504, 0.0, 0.4504, 0.0, 0.5402, 0.0, 0.5558, 0.8694, 0.5558, 0.8103, 0.5558, 0.8103, 0.5558, 0.8694, 0.625, 0.0, 0.5558, 0.0, 0.5558, 0.0, 0.625, 0.0, 0.4504, 0.9391, 0.5402, 0.9391, 0.5402, 0.9391, 0.4504, 0.9391, 0.5558, 0.8103, 0.625, 0.8103, 0.625, 0.8103, 0.5558, 0.8103, 0.4504, 0.9352, 0.4504, 0.875, 0.4504, 0.875, 0.4504, 0.9352, 0.375, 0.9391, 0.4368, 0.9391, 0.4368, 0.9391, 0.375, 0.9391, 0.375, 0.75, 0.4368, 0.75, 0.4368, 0.75, 0.375, 0.75, 0.5402, 0.9352, 0.4504, 0.9352, 0.4504, 0.9352, 0.5402, 0.9352, 0.4368, 0.8694, 0.375, 0.8694, 0.375, 0.8694, 0.4368, 0.8694, 0.5402, 0.75, 0.5402, 0.8035, 0.5402, 0.8035, 0.5402, 0.75, 0.375, 0.875, 0.4368, 0.875, 0.4368, 0.875, 0.375, 0.875, 0.375, 0.5, 0.625, 0.5, 0.625, 0.75, 0.375, 0.75, 0.4504, 0.8694, 0.5402, 0.8694, 0.5402, 0.8694, 0.4504, 0.8694, 0.625, 0.875, 0.5558, 0.875, 0.5558, 0.875, 0.625, 0.875, 0.4368, 0.8694, 0.4504, 0.8694, 0.4504, 0.8694, 0.4368, 0.8694, 0.5558, 0.875, 0.5402, 0.875, 0.5402, 0.875, 0.5558, 0.875, 0.7444, 0.75, 0.75, 0.75, 0.75, 0.75, 0.7444, 0.75, 0.0, 0.0, 0.0, 0.0, 0.0, 0.0, 0.0, 0.0, 0.625, 0.875, 0.5558, 0.875, 0.5558, 0.875, 0.625, 0.875, 0.7444, 0.75, 0.75, 0.75, 0.75, 0.75, 0.7444, 0.75, 0.375, 0.8694, 0.4368, 0.8694, 0.4368, 0.8694, 0.375, 0.8694, 0.0, 0.0, 0.0, 0.0, 0.0, 0.0, 0.0, 0.0, 0.5558, 0.8694, 0.625, 0.8694, 0.625, 0.8694, 0.5558, 0.8694, 0.4504, 0.875, 0.4368, 0.875, 0.4368, 0.875, 0.4504, 0.875, 0.25, 0.75, 0.2556, 0.75, 0.2556, 0.75, 0.25, 0.75, 0.4368, 0.875, 0.375, 0.875, 0.375, 0.875, 0.4368, 0.875, 0.5402, 0.875, 0.4504, 0.875, 0.4504, 0.875, 0.5402, 0.875, 0.5558, 0.8694, 0.625, 0.8694, 0.625, 0.875, 0.5558, 0.875, 0.5402, 0.8694, 0.5558, 0.8694, 0.5558, 0.875, 0.5402, 0.875, 0.4504, 0.8694, 0.5402, 0.8694, 0.5402, 0.875, 0.4504, 0.875, 0.4368, 0.8694, 0.4504, 0.8694, 0.4504, 0.875, 0.4368, 0.875, 0.375, 0.8694, 0.4368, 0.8694, 0.4368, 0.875, 0.375, 0.875, 0.4368, 0.875, 0.375, 0.875, 0.375, 0.875, 0.4368, 0.875, 0.5402, 0.8694, 0.5558, 0.8694, 0.5558, 0.8694, 0.5402, 0.8694, 0.5558, 0.8694, 0.625, 0.8694, 0.625, 0.8694, 0.5558, 0.8694, 0.25, 0.75, 0.2556, 0.75, 0.2556, 0.75, 0.25, 0.75, 0.4504, 0.875, 0.4368, 0.875, 0.4368, 0.875, 0.4504, 0.875, 0.375, 0.8694, 0.4368, 0.8694, 0.4368, 0.8694, 0.375, 0.8694, 0.5402, 0.875, 0.4504, 0.875, 0.4504, 0.875, 0.5402, 0.875])
me_cube.materials.append(mat_left)
me_cube.materials.append(mat_right)
me_cube.materials.append(mat_floor)
me_cube.materials.append(mat_glass)
me_cube.use_remesh_preserve_volume = False
me_cube.use_remesh_preserve_attributes = False
me_cube.use_mirror_vertex_groups = False
me_cube.update()
me_plane_001 = bpy.data.meshes.new('Plane.001')
me_plane_001.from_pydata([(-1.107, -1.0, -0.2721), (0.8926, -1.0, -0.2721), (-1.107, 1.0, -0.2721), (0.8926, 1.0, -0.2721)], [], [(0, 1, 3, 2)])
_uv = me_plane_001.uv_layers.new(name='UVMap')
_uv.uv.foreach_set('vector', [0.0, 0.0, 1.0, 0.0, 1.0, 1.0, 0.0, 1.0])
me_plane_001.materials.append(mat_background)
me_plane_001.update()
me_cube_012 = bpy.data.meshes.new('Cube.012')
me_cube_012.from_pydata([(-1.064, -1.064, -1.375), (-1.48, -0.9891, 1.0), (-1.064, 1.064, -1.375), (-1.48, 0.9891, 1.0), (1.064, -1.064, -1.375), (1.48, -0.9891, 1.0), (1.064, 1.064, -1.375), (1.48, 0.9891, 1.0), (-1.755, -1.755, -2.978), (-1.755, 1.755, -2.978), (1.755, -1.755, -2.978), (1.755, 1.755, -2.978), (-1.026, -1.064, -0.3112), (-1.026, 1.064, -0.3112), (1.026, 1.064, -0.3112), (1.026, -1.064, -0.3112), (-0.6114, -0.4085, 1.817), (-0.6114, 0.4085, 1.817), (0.6114, -0.4085, 1.817), (0.6114, 0.4085, 1.817), (-1.433, 1.433, -1.915), (-1.433, -1.433, -1.915), (1.433, -1.433, -1.915), (1.433, 1.433, -1.915), (0.8736, -0.4076, -8.456), (0.3194, -1.0, -3.396), (0.8736, 0.4076, -8.456), (0.3194, 1.0, -3.396), (1.126, -0.4076, -8.456), (1.68, -1.0, -3.396), (1.126, 0.4076, -8.456), (1.68, 1.0, -3.396), (-0.8736, -0.4076, -8.456), (-0.3194, -1.0, -3.396), (-0.8736, 0.4076, -8.456), (-0.3194, 1.0, -3.396), (-1.126, -0.4076, -8.456), (-1.68, -1.0, -3.396), (-1.126, 0.4076, -8.456), (-1.68, 1.0, -3.396), (6.385, -0.2852, 0.7703), (2.053, -0.6996, 0.3826), (6.385, 0.2852, 0.7703), (2.053, 0.6997, 0.3826), (6.385, -0.2852, 0.947), (2.053, -0.6996, 1.335), (6.385, 0.2852, 0.947), (2.053, 0.6996, 1.335), (3.508, -0.5624, 0.5109), (3.508, 0.5624, 0.5109), (3.508, 0.5624, 1.206), (3.508, -0.5624, 1.206), (4.243, 0.4901, 0.5786), (4.243, 0.4901, 1.139), (4.243, -0.4901, 1.139), (4.243, -0.4901, 0.5786), (3.876, -0.5262, 0.5448), (3.876, 0.5262, 0.5448), (3.876, 0.5262, 1.173), (3.876, -0.5262, 1.173), (-6.385, -0.2852, 0.7703), (-2.053, -0.6996, 0.3826), (-6.385, 0.2852, 0.7703), (-2.053, 0.6997, 0.3826), (-6.385, -0.2852, 0.947), (-2.053, -0.6996, 1.335), (-6.385, 0.2852, 0.947), (-2.053, 0.6996, 1.335), (-3.508, -0.5624, 0.5109), (-3.508, 0.5624, 0.5109), (-3.508, 0.5624, 1.206), (-3.508, -0.5624, 1.206), (-4.243, 0.4901, 0.5786), (-4.243, 0.4901, 1.139), (-4.243, -0.4901, 1.139), (-4.243, -0.4901, 0.5786), (-3.876, -0.5262, 0.5448), (-3.876, 0.5262, 0.5448), (-3.876, 0.5262, 1.173), (-3.876, -0.5262, 1.173), (0.0, 0.0, 2.406), (1.486, -1.08, 3.579), (-0.5676, -1.747, 3.579), (-1.837, 0.0, 3.579), (-0.5676, 1.747, 3.579), (1.486, 1.08, 3.579), (0.5676, -1.747, 5.477), (-1.486, -1.08, 5.477), (-1.486, 1.08, 5.477), (0.5676, 1.747, 5.477), (1.837, 0.0, 5.477), (0.0, 0.0, 6.651), (-0.3336, -1.027, 2.723), (0.8735, -0.6346, 2.723), (0.5399, -1.662, 3.413), (1.747, 0.0, 3.413), (0.8735, 0.6346, 2.723), (-1.08, 0.0, 2.723), (-1.413, -1.027, 3.413), (-0.3336, 1.027, 2.723), (-1.413, 1.027, 3.413), (0.5399, 1.662, 3.413), (1.953, -0.6346, 4.528), (1.953, 0.6346, 4.528), (0.0, -2.054, 4.528), (1.207, -1.662, 4.528), (-1.953, -0.6346, 4.528), (-1.207, -1.662, 4.528), (-1.207, 1.662, 4.528), (-1.953, 0.6346, 4.528), (1.207, 1.662, 4.528), (0.0, 2.054, 4.528), (1.413, -1.027, 5.644), (-0.5399, -1.662, 5.644), (-1.747, 0.0, 5.644), (-0.5399, 1.662, 5.644), (1.413, 1.027, 5.644), (0.3336, -1.027, 6.334), (1.08, 0.0, 6.334), (-0.8735, -0.6346, 6.334), (-0.8735, 0.6346, 6.334), (0.3336, 1.027, 6.334)], [], [(12, 1, 3, 13), (13, 3, 7, 14), (14, 7, 5, 15), (15, 5, 1, 12), (21, 20, 9, 8), (1, 5, 18, 16), (9, 11, 10, 8), (23, 22, 10, 11), (22, 21, 8, 10), (20, 23, 11, 9), (4, 15, 12, 0), (6, 14, 15, 4), (2, 13, 14, 6), (0, 12, 13, 2), (19, 17, 16, 18), (7, 3, 17, 19), (5, 7, 19, 18), (3, 1, 16, 17), (2, 6, 23, 20), (4, 0, 21, 22), (6, 4, 22, 23), (0, 2, 20, 21), (24, 25, 27, 26), (26, 27, 31, 30), (30, 31, 29, 28), (28, 29, 25, 24), (26, 30, 28, 24), (31, 27, 25, 29), (32, 34, 35, 33), (34, 38, 39, 35), (38, 36, 37, 39), (36, 32, 33, 37), (34, 32, 36, 38), (39, 37, 33, 35), (48, 41, 43, 49), (49, 43, 47, 50), (50, 47, 45, 51), (51, 45, 41, 48), (42, 46, 44, 40), (47, 43, 41, 45), (59, 51, 48, 56), (58, 50, 51, 59), (57, 49, 50, 58), (56, 48, 49, 57), (40, 55, 52, 42), (42, 52, 53, 46), (46, 53, 54, 44), (44, 54, 55, 40), (55, 56, 57, 52), (52, 57, 58, 53), (53, 58, 59, 54), (54, 59, 56, 55), (68, 69, 63, 61), (69, 70, 67, 63), (70, 71, 65, 67), (71, 68, 61, 65), (62, 60, 64, 66), (67, 65, 61, 63), (79, 76, 68, 71), (78, 79, 71, 70), (77, 78, 70, 69), (76, 77, 69, 68), (60, 62, 72, 75), (62, 66, 73, 72), (66, 64, 74, 73), (64, 60, 75, 74), (75, 72, 77, 76), (72, 73, 78, 77), (73, 74, 79, 78), (74, 75, 76, 79), (80, 93, 92), (81, 93, 95), (80, 92, 97), (80, 97, 99), (80, 99, 96), (81, 95, 102), (82, 94, 104), (83, 98, 106), (84, 100, 108), (85, 101, 110), (81, 102, 105), (82, 104, 107), (83, 106, 109), (84, 108, 111), (85, 110, 103), (86, 112, 117), (87, 113, 119), (88, 114, 120), (89, 115, 121), (90, 116, 118), (118, 121, 91), (118, 116, 121), (116, 89, 121), (121, 120, 91), (121, 115, 120), (115, 88, 120), (120, 119, 91), (120, 114, 119), (114, 87, 119), (119, 117, 91), (119, 113, 117), (113, 86, 117), (117, 118, 91), (117, 112, 118), (112, 90, 118), (103, 116, 90), (103, 110, 116), (110, 89, 116), (111, 115, 89), (111, 108, 115), (108, 88, 115), (109, 114, 88), (109, 106, 114), (106, 87, 114), (107, 113, 87), (107, 104, 113), (104, 86, 113), (105, 112, 86), (105, 102, 112), (102, 90, 112), (110, 111, 89), (110, 101, 111), (101, 84, 111), (108, 109, 88), (108, 100, 109), (100, 83, 109), (106, 107, 87), (106, 98, 107), (98, 82, 107), (104, 105, 86), (104, 94, 105), (94, 81, 105), (102, 103, 90), (102, 95, 103), (95, 85, 103), (96, 101, 85), (96, 99, 101), (99, 84, 101), (99, 100, 84), (99, 97, 100), (97, 83, 100), (97, 98, 83), (97, 92, 98), (92, 82, 98), (95, 96, 85), (95, 93, 96), (93, 80, 96), (92, 94, 82), (92, 93, 94), (93, 81, 94)])
_uv = me_cube_012.uv_layers.new(name='UVMap')
_uv.uv.foreach_set('vector', [0.5, 0.0, 0.625, 0.0, 0.625, 0.25, 0.5, 0.25, 0.5, 0.25, 0.625, 0.25, 0.625, 0.5, 0.5, 0.5, 0.5, 0.5, 0.625, 0.5, 0.625, 0.75, 0.5, 0.75, 0.5, 0.75, 0.625, 0.75, 0.625, 1.0, 0.5, 1.0, 0.375, 0.0, 0.375, 0.25, 0.375, 0.25, 0.375, 0.0, 0.625, 1.0, 0.625, 0.75, 0.625, 0.75, 0.625, 1.0, 0.125, 0.5, 0.375, 0.5, 0.375, 0.75, 0.125, 0.75, 0.375, 0.5, 0.375, 0.75, 0.375, 0.75, 0.375, 0.5, 0.375, 0.75, 0.375, 1.0, 0.375, 1.0, 0.375, 0.75, 0.375, 0.25, 0.375, 0.5, 0.375, 0.5, 0.375, 0.25, 0.375, 0.75, 0.5, 0.75, 0.5, 1.0, 0.375, 1.0, 0.375, 0.5, 0.5, 0.5, 0.5, 0.75, 0.375, 0.75, 0.375, 0.25, 0.5, 0.25, 0.5, 0.5, 0.375, 0.5, 0.375, 0.0, 0.5, 0.0, 0.5, 0.25, 0.375, 0.25, 0.625, 0.5, 0.875, 0.5, 0.875, 0.75, 0.625, 0.75, 0.625, 0.5, 0.625, 0.25, 0.625, 0.25, 0.625, 0.5, 0.625, 0.75, 0.625, 0.5, 0.625, 0.5, 0.625, 0.75, 0.625, 0.25, 0.625, 0.0, 0.625, 0.0, 0.625, 0.25, 0.375, 0.25, 0.375, 0.5, 0.375, 0.5, 0.375, 0.25, 0.375, 0.75, 0.375, 1.0, 0.375, 1.0, 0.375, 0.75, 0.375, 0.5, 0.375, 0.75, 0.375, 0.75, 0.375, 0.5, 0.375, 0.0, 0.375, 0.25, 0.375, 0.25, 0.375, 0.0, 0.375, 0.0, 0.625, 0.0, 0.625, 0.25, 0.375, 0.25, 0.375, 0.25, 0.625, 0.25, 0.625, 0.5, 0.375, 0.5, 0.375, 0.5, 0.625, 0.5, 0.625, 0.75, 0.375, 0.75, 0.375, 0.75, 0.625, 0.75, 0.625, 1.0, 0.375, 1.0, 0.125, 0.5, 0.375, 0.5, 0.375, 0.75, 0.125, 0.75, 0.625, 0.5, 0.875, 0.5, 0.875, 0.75, 0.625, 0.75, 0.375, 0.0, 0.375, 0.25, 0.625, 0.25, 0.625, 0.0, 0.375, 0.25, 0.375, 0.5, 0.625, 0.5, 0.625, 0.25, 0.375, 0.5, 0.375, 0.75, 0.625, 0.75, 0.625, 0.5, 0.375, 0.75, 0.375, 1.0, 0.625, 1.0, 0.625, 0.75, 0.125, 0.5, 0.125, 0.75, 0.375, 0.75, 0.375, 0.5, 0.625, 0.5, 0.625, 0.75, 0.875, 0.75, 0.875, 0.5, 0.5422, 0.0, 0.625, 0.0, 0.625, 0.25, 0.5422, 0.25, 0.5422, 0.25, 0.625, 0.25, 0.625, 0.5, 0.5422, 0.5, 0.5422, 0.5, 0.625, 0.5, 0.625, 0.75, 0.5422, 0.75, 0.5422, 0.75, 0.625, 0.75, 0.625, 1.0, 0.5422, 1.0, 0.125, 0.5, 0.375, 0.5, 0.375, 0.75, 0.125, 0.75, 0.625, 0.5, 0.875, 0.5, 0.875, 0.75, 0.625, 0.75, 0.5204, 0.75, 0.5422, 0.75, 0.5422, 1.0, 0.5204, 1.0, 0.5204, 0.5, 0.5422, 0.5, 0.5422, 0.75, 0.5204, 0.75, 0.5204, 0.25, 0.5422, 0.25, 0.5422, 0.5, 0.5204, 0.5, 0.5204, 0.0, 0.5422, 0.0, 0.5422, 0.25, 0.5204, 0.25, 0.375, 0.0, 0.4986, 0.0, 0.4986, 0.25, 0.375, 0.25, 0.375, 0.25, 0.4986, 0.25, 0.4986, 0.5, 0.375, 0.5, 0.375, 0.5, 0.4986, 0.5, 0.4986, 0.75, 0.375, 0.75, 0.375, 0.75, 0.4986, 0.75, 0.4986, 1.0, 0.375, 1.0, 0.4986, 0.0, 0.5204, 0.0, 0.5204, 0.25, 0.4986, 0.25, 0.4986, 0.25, 0.5204, 0.25, 0.5204, 0.5, 0.4986, 0.5, 0.4986, 0.5, 0.5204, 0.5, 0.5204, 0.75, 0.4986, 0.75, 0.4986, 0.75, 0.5204, 0.75, 0.5204, 1.0, 0.4986, 1.0, 0.5422, 0.0, 0.5422, 0.25, 0.625, 0.25, 0.625, 0.0, 0.5422, 0.25, 0.5422, 0.5, 0.625, 0.5, 0.625, 0.25, 0.5422, 0.5, 0.5422, 0.75, 0.625, 0.75, 0.625, 0.5, 0.5422, 0.75, 0.5422, 1.0, 0.625, 1.0, 0.625, 0.75, 0.125, 0.5, 0.125, 0.75, 0.375, 0.75, 0.375, 0.5, 0.625, 0.5, 0.625, 0.75, 0.875, 0.75, 0.875, 0.5, 0.5204, 0.75, 0.5204, 1.0, 0.5422, 1.0, 0.5422, 0.75, 0.5204, 0.5, 0.5204, 0.75, 0.5422, 0.75, 0.5422, 0.5, 0.5204, 0.25, 0.5204, 0.5, 0.5422, 0.5, 0.5422, 0.25, 0.5204, 0.0, 0.5204, 0.25, 0.5422, 0.25, 0.5422, 0.0, 0.375, 0.0, 0.375, 0.25, 0.4986, 0.25, 0.4986, 0.0, 0.375, 0.25, 0.375, 0.5, 0.4986, 0.5, 0.4986, 0.25, 0.375, 0.5, 0.375, 0.75, 0.4986, 0.75, 0.4986, 0.5, 0.375, 0.75, 0.375, 1.0, 0.4986, 1.0, 0.4986, 0.75, 0.4986, 0.0, 0.4986, 0.25, 0.5204, 0.25, 0.5204, 0.0, 0.4986, 0.25, 0.4986, 0.5, 0.5204, 0.5, 0.5204, 0.25, 0.4986, 0.5, 0.4986, 0.75, 0.5204, 0.75, 0.5204, 0.5, 0.4986, 0.75, 0.4986, 1.0, 0.5204, 1.0, 0.5204, 0.75, 0.1818, 0.0, 0.2273, 0.07873, 0.1364, 0.07873, 0.2727, 0.1575, 0.3182, 0.07873, 0.3636, 0.1575, 0.9091, 0.0, 0.9545, 0.07873, 0.8636, 0.07873, 0.7273, 0.0, 0.7727, 0.07873, 0.6818, 0.07873, 0.5455, 0.0, 0.5909, 0.07873, 0.5, 0.07873, 0.2727, 0.1575, 0.3636, 0.1575, 0.3182, 0.2362, 0.09091, 0.1575, 0.1818, 0.1575, 0.1364, 0.2362, 0.8182, 0.1575, 0.9091, 0.1575, 0.8636, 0.2362, 0.6364, 0.1575, 0.7273, 0.1575, 0.6818, 0.2362, 0.4545, 0.1575, 0.5455, 0.1575, 0.5, 0.2362, 0.2727, 0.1575, 0.3182, 0.2362, 0.2273, 0.2362, 0.09091, 0.1575, 0.1364, 0.2362, 0.04546, 0.2362, 0.8182, 0.1575, 0.8636, 0.2362, 0.7727, 0.2362, 0.6364, 0.1575, 0.6818, 0.2362, 0.5909, 0.2362, 0.4545, 0.1575, 0.5, 0.2362, 0.4091, 0.2362, 0.1818, 0.3149, 0.2727, 0.3149, 0.2273, 0.3937, 0.0, 0.3149, 0.09091, 0.3149, 0.04546, 0.3937, 0.7273, 0.3149, 0.8182, 0.3149, 0.7727, 0.3937, 0.5455, 0.3149, 0.6364, 0.3149, 0.5909, 0.3937, 0.3636, 0.3149, 0.4545, 0.3149, 0.4091, 0.3937, 0.4091, 0.3937, 0.5, 0.3937, 0.4545, 0.4724, 0.4091, 0.3937, 0.4545, 0.3149, 0.5, 0.3937, 0.4545, 0.3149, 0.5455, 0.3149, 0.5, 0.3937, 0.5909, 0.3937, 0.6818, 0.3937, 0.6364, 0.4724, 0.5909, 0.3937, 0.6364, 0.3149, 0.6818, 0.3937, 0.6364, 0.3149, 0.7273, 0.3149, 0.6818, 0.3937, 0.7727, 0.3937, 0.8636, 0.3937, 0.8182, 0.4724, 0.7727, 0.3937, 0.8182, 0.3149, 0.8636, 0.3937, 0.8182, 0.3149, 0.9091, 0.3149, 0.8636, 0.3937, 0.04546, 0.3937, 0.1364, 0.3937, 0.09091, 0.4724, 0.04546, 0.3937, 0.09091, 0.3149, 0.1364, 0.3937, 0.09091, 0.3149, 0.1818, 0.3149, 0.1364, 0.3937, 0.2273, 0.3937, 0.3182, 0.3937, 0.2727, 0.4724, 0.2273, 0.3937, 0.2727, 0.3149, 0.3182, 0.3937, 0.2727, 0.3149, 0.3636, 0.3149, 0.3182, 0.3937, 0.4091, 0.2362, 0.4545, 0.3149, 0.3636, 0.3149, 0.4091, 0.2362, 0.5, 0.2362, 0.4545, 0.3149, 0.5, 0.2362, 0.5455, 0.3149, 0.4545, 0.3149, 0.5909, 0.2362, 0.6364, 0.3149, 0.5455, 0.3149, 0.5909, 0.2362, 0.6818, 0.2362, 0.6364, 0.3149, 0.6818, 0.2362, 0.7273, 0.3149, 0.6364, 0.3149, 0.7727, 0.2362, 0.8182, 0.3149, 0.7273, 0.3149, 0.7727, 0.2362, 0.8636, 0.2362, 0.8182, 0.3149, 0.8636, 0.2362, 0.9091, 0.3149, 0.8182, 0.3149, 0.04546, 0.2362, 0.09091, 0.3149, 0.0, 0.3149, 0.04546, 0.2362, 0.1364, 0.2362, 0.09091, 0.3149, 0.1364, 0.2362, 0.1818, 0.3149, 0.09091, 0.3149, 0.2273, 0.2362, 0.2727, 0.3149, 0.1818, 0.3149, 0.2273, 0.2362, 0.3182, 0.2362, 0.2727, 0.3149, 0.3182, 0.2362, 0.3636, 0.3149, 0.2727, 0.3149, 0.5, 0.2362, 0.5909, 0.2362, 0.5455, 0.3149, 0.5, 0.2362, 0.5455, 0.1575, 0.5909, 0.2362, 0.5455, 0.1575, 0.6364, 0.1575, 0.5909, 0.2362, 0.6818, 0.2362, 0.7727, 0.2362, 0.7273, 0.3149, 0.6818, 0.2362, 0.7273, 0.1575, 0.7727, 0.2362, 0.7273, 0.1575, 0.8182, 0.1575, 0.7727, 0.2362, 0.8636, 0.2362, 0.9545, 0.2362, 0.9091, 0.3149, 0.8636, 0.2362, 0.9091, 0.1575, 0.9545, 0.2362, 0.9091, 0.1575, 1.0, 0.1575, 0.9545, 0.2362, 0.1364, 0.2362, 0.2273, 0.2362, 0.1818, 0.3149, 0.1364, 0.2362, 0.1818, 0.1575, 0.2273, 0.2362, 0.1818, 0.1575, 0.2727, 0.1575, 0.2273, 0.2362, 0.3182, 0.2362, 0.4091, 0.2362, 0.3636, 0.3149, 0.3182, 0.2362, 0.3636, 0.1575, 0.4091, 0.2362, 0.3636, 0.1575, 0.4545, 0.1575, 0.4091, 0.2362, 0.5, 0.07873, 0.5455, 0.1575, 0.4545, 0.1575, 0.5, 0.07873, 0.5909, 0.07873, 0.5455, 0.1575, 0.5909, 0.07873, 0.6364, 0.1575, 0.5455, 0.1575, 0.6818, 0.07873, 0.7273, 0.1575, 0.6364, 0.1575, 0.6818, 0.07873, 0.7727, 0.07873, 0.7273, 0.1575, 0.7727, 0.07873, 0.8182, 0.1575, 0.7273, 0.1575, 0.8636, 0.07873, 0.9091, 0.1575, 0.8182, 0.1575, 0.8636, 0.07873, 0.9545, 0.07873, 0.9091, 0.1575, 0.9545, 0.07873, 1.0, 0.1575, 0.9091, 0.1575, 0.3636, 0.1575, 0.4091, 0.07873, 0.4545, 0.1575, 0.3636, 0.1575, 0.3182, 0.07873, 0.4091, 0.07873, 0.3182, 0.07873, 0.3636, 0.0, 0.4091, 0.07873, 0.1364, 0.07873, 0.1818, 0.1575, 0.09091, 0.1575, 0.1364, 0.07873, 0.2273, 0.07873, 0.1818, 0.1575, 0.2273, 0.07873, 0.2727, 0.1575, 0.1818, 0.1575])
me_cube_012.materials.append(mat_green_1)
me_cube_012.use_remesh_fix_poles = True
me_cube_012.use_remesh_preserve_attributes = False
me_cube_012.update()
me_cube_001 = bpy.data.meshes.new('Cube.001')
me_cube_001.from_pydata([(-1.0, -1.0, -1.0), (-1.0, -1.0, 1.0), (-1.0, 1.0, -1.0), (-1.0, 1.0, 1.0), (1.0, -1.0, -1.0), (1.0, -1.0, 1.0), (1.0, 1.0, -1.0), (1.0, 1.0, 1.0), (-1.0, 2.162, 1.0), (-1.0, 2.162, -1.0), (1.0, 2.162, -1.0), (1.0, 2.162, 1.0), (0.5687, 2.162, 1.0), (0.6158, 2.162, -1.0), (-0.5029, 2.162, 1.0), (-0.5597, 2.162, -1.0), (-1.0, 4.864, 1.0), (-1.0, 4.864, -1.0), (-0.5597, 4.864, -1.0), (0.5687, 4.864, 1.0), (1.0, 4.864, 1.0), (1.0, 4.864, -1.0), (0.6158, 4.864, -1.0), (-0.5029, 4.864, 1.0), (1.0, 1.0, -1.0), (-1.0, 1.0, -1.0), (-1.0, 2.162, -1.0), (1.0, 2.162, -1.0), (0.6158, 2.162, -1.0), (-1.0, 4.864, -1.0), (1.0, 4.864, -1.0), (0.6158, 4.864, -1.0), (1.0, 1.0, -1.216), (-1.0, 1.0, -1.216), (-0.6095, 2.162, -1.216), (-1.0, 2.162, -1.216), (1.0, 2.162, -1.216), (0.6158, 2.162, -1.216), (-0.6095, 4.864, -1.216), (-1.0, 4.864, -1.216), (1.0, 4.864, -1.216), (0.6158, 4.864, -1.216), (1.0, -2.162, -1.0), (-1.0, -2.162, -1.0), (1.0, -2.162, -1.216), (-1.0, -2.162, -1.216), (1.0, -1.497, -1.0), (1.0, -1.497, -1.216), (-1.0, -1.497, -1.216), (-1.0, -1.497, -1.0), (1.0, -2.162, -0.9611), (-1.0, -2.162, -0.9611), (1.0, -1.497, -0.9611), (-1.0, -1.497, -0.9611), (-1.046, 2.716, -2.749), (-1.395, 2.716, -2.749), (1.404, 2.676, -2.749), (1.044, 2.676, -2.749), (-1.046, 4.309, -2.749), (-1.395, 4.309, -2.749), (1.404, 4.35, -2.749), (1.044, 4.35, -2.749), (-0.09027, 2.162, 1.0), (0.2101, 2.162, 1.0), (0.2137, 2.162, 0.8953), (-0.06492, 2.162, 0.8955), (-0.08045, 5.026, 1.011), (0.2199, 5.026, 1.011), (0.2235, 5.026, 0.9066), (-0.05511, 5.026, 0.9069), (-0.08045, 6.313, 1.011), (0.2199, 6.313, 1.011), (0.2235, 6.313, 0.9066), (-0.05511, 6.313, 0.9069), (0.2161, 16.04, -2.615), (-0.06256, 16.04, -2.615), (0.2161, 17.33, -2.615), (-0.06256, 17.33, -2.615)], [], [(0, 1, 3, 2), (3, 7, 11, 12, 63, 62, 14, 8), (6, 7, 5, 4), (4, 5, 1, 0), (2, 6, 4, 0), (7, 3, 1, 5), (12, 11, 20, 19), (2, 3, 8, 9), (7, 6, 10, 11), (22, 21, 30, 31), (17, 16, 23, 18), (14, 15, 18, 23), (15, 14, 62, 65, 64, 63, 12, 13), (22, 19, 20, 21), (8, 14, 23, 16), (9, 8, 16, 17), (13, 22, 31, 28), (11, 10, 21, 20), (10, 6, 24, 27), (13, 12, 19, 22), (15, 28, 37, 34), (18, 15, 34, 38), (30, 27, 36, 40), (17, 18, 29), (21, 10, 27, 30), (15, 13, 28), (6, 2, 25, 24), (2, 9, 26, 25), (9, 17, 29, 26), (32, 33, 35, 34, 37, 36), (41, 40, 60, 61), (35, 39, 59, 55), (25, 26, 35, 33), (26, 29, 39, 35), (29, 18, 38, 39), (27, 24, 32, 36), (28, 31, 41, 37), (47, 46, 42, 44), (31, 30, 40, 41), (42, 43, 45, 44), (49, 48, 45, 43), (43, 42, 50, 51), (48, 47, 44, 45), (33, 32, 47, 48), (24, 25, 49, 46), (25, 33, 48, 49), (32, 24, 46, 47), (52, 53, 51, 50), (49, 43, 51, 53), (42, 46, 52, 50), (46, 49, 53, 52), (56, 57, 61, 60), (54, 55, 59, 58), (34, 35, 55, 54), (37, 41, 61, 57), (38, 34, 54, 58), (39, 38, 58, 59), (36, 37, 57, 56), (40, 36, 56, 60), (68, 69, 75, 74), (63, 64, 68, 67), (64, 65, 69, 68), (62, 63, 67, 66), (65, 62, 66, 69), (71, 72, 73, 70), (66, 67, 71, 70), (69, 66, 70, 73), (67, 68, 72, 71), (74, 75, 77, 76), (72, 68, 74, 76), (69, 73, 77, 75), (73, 72, 76, 77)])
me_cube_001.polygons.foreach_set('material_index', [0, 1, 0, 0, 0, 0, 1, 1, 1, 0, 1, 0, 0, 1, 1, 1, 0, 1, 0, 1, 0, 0, 1, 0, 0, 0, 0, 0, 0, 0, 1, 1, 1, 1, 0, 1, 1, 1, 1, 1, 1, 1, 0, 0, 0, 1, 1, 1, 1, 1, 0, 0, 0, 1, 1, 0, 0, 1, 1, 0, 0, 0, 1, 1, 0, 1, 1, 0, 0, 0, 1, 1])
_uv = me_cube_001.uv_layers.new(name='UVMap')
_uv.uv.foreach_set('vector', [0.375, 0.0, 0.625, 0.0, 0.625, 0.25, 0.375, 0.25, 0.875, 0.5, 0.625, 0.5, 0.625, 0.5, 0.6789, 0.5, 0.7237, 0.5, 0.7613, 0.5, 0.8129, 0.5, 0.875, 0.5, 0.375, 0.5, 0.625, 0.5, 0.625, 0.75, 0.375, 0.75, 1.0, 0.0, 1.0, 1.0, 0.0, 1.0, -5.96e-08, 0.0, 0.125, 0.5, 0.375, 0.5, 0.375, 0.75, 0.125, 0.75, 0.625, 0.5, 0.875, 0.5, 0.875, 0.75, 0.625, 0.75, 0.6789, 0.5, 0.625, 0.5, 0.625, 0.5, 0.6789, 0.5, 0.375, 0.25, 0.625, 0.25, 0.625, 0.25, 0.375, 0.25, 0.625, 0.5, 0.375, 0.5, 0.375, 0.5, 0.625, 0.5, 0.375, 0.452, 0.375, 0.5, 0.375, 0.5, 0.375, 0.452, 0.375, 0.25, 0.625, 0.25, 0.625, 0.3121, 0.375, 0.3136, 0.625, 0.3121, 0.375, 0.3136, 0.375, 0.3136, 0.625, 0.3121, 0.375, 0.3136, 0.625, 0.3121, 0.625, 0.3637, 0.6119, 0.3671, 0.6119, 0.4019, 0.625, 0.4013, 0.625, 0.4461, 0.375, 0.452, 0.375, 0.452, 0.625, 0.4461, 0.625, 0.5, 0.375, 0.5, 0.875, 0.5, 0.8129, 0.5, 0.8129, 0.5, 0.875, 0.5, 0.375, 0.25, 0.625, 0.25, 0.625, 0.25, 0.375, 0.25, 0.375, 0.452, 0.375, 0.452, 0.375, 0.452, 0.375, 0.452, 0.625, 0.5, 0.375, 0.5, 0.375, 0.5, 0.625, 0.5, 0.375, 0.5, 0.375, 0.5, 0.375, 0.5, 0.375, 0.5, 0.375, 0.452, 0.625, 0.4461, 0.625, 0.4461, 0.375, 0.452, 0.375, 0.3136, 0.375, 0.452, 0.375, 0.452, 0.375, 0.3136, 0.375, 0.3136, 0.375, 0.3136, 0.375, 0.3136, 0.375, 0.3136, 0.375, 0.5, 0.375, 0.5, 0.375, 0.5, 0.375, 0.5, 0.375, 0.25, 0.375, 0.3136, 0.375, 0.25, 0.375, 0.5, 0.375, 0.5, 0.375, 0.5, 0.375, 0.5, 0.375, 0.3136, 0.375, 0.452, 0.375, 0.452, 0.375, 0.5, 0.125, 0.5, 0.125, 0.5, 0.375, 0.5, 0.375, 0.25, 0.375, 0.25, 0.375, 0.25, 0.375, 0.25, 0.375, 0.25, 0.375, 0.25, 0.375, 0.25, 0.375, 0.25, 0.375, 0.5, 0.125, 0.5, 0.125, 0.5, 0.1886, 0.5, 0.327, 0.5, 0.375, 0.5, 0.375, 0.452, 0.375, 0.5, 0.375, 0.5, 0.375, 0.452, 0.375, 0.25, 0.375, 0.25, 0.375, 0.25, 0.375, 0.25, 0.375, 0.25, 0.375, 0.25, 0.375, 0.25, 0.375, 0.25, 0.375, 0.25, 0.375, 0.25, 0.375, 0.25, 0.375, 0.25, 0.375, 0.25, 0.375, 0.3136, 0.375, 0.3136, 0.375, 0.25, 0.375, 0.5, 0.375, 0.5, 0.375, 0.5, 0.375, 0.5, 0.375, 0.452, 0.375, 0.452, 0.375, 0.452, 0.375, 0.452, 0.375, 0.5, 0.375, 0.5, 0.375, 0.5, 0.375, 0.5, 0.375, 0.452, 0.375, 0.5, 0.375, 0.5, 0.375, 0.452, 0.375, 0.5, 0.125, 0.5, 0.125, 0.5, 0.375, 0.5, 0.375, 0.25, 0.375, 0.25, 0.375, 0.25, 0.375, 0.25, 0.125, 0.5, 0.375, 0.5, 0.375, 0.5, 0.125, 0.5, 0.125, 0.5, 0.375, 0.5, 0.375, 0.5, 0.125, 0.5, 0.125, 0.5, 0.375, 0.5, 0.375, 0.5, 0.125, 0.5, 0.375, 0.5, 0.125, 0.5, 0.125, 0.5, 0.375, 0.5, 0.375, 0.25, 0.375, 0.25, 0.375, 0.25, 0.375, 0.25, 0.375, 0.5, 0.375, 0.5, 0.375, 0.5, 0.375, 0.5, 0.375, 0.5, 0.125, 0.5, 0.125, 0.5, 0.375, 0.5, 0.375, 0.25, 0.375, 0.25, 0.375, 0.25, 0.375, 0.25, 0.375, 0.5, 0.375, 0.5, 0.375, 0.5, 0.375, 0.5, 0.375, 0.5, 0.125, 0.5, 0.125, 0.5, 0.375, 0.5, 0.375, 0.5, 0.327, 0.5, 0.327, 0.5, 0.375, 0.5, 0.1886, 0.5, 0.125, 0.5, 0.125, 0.5, 0.1886, 0.5, 0.1886, 0.5, 0.125, 0.5, 0.125, 0.5, 0.1886, 0.5, 0.375, 0.452, 0.375, 0.452, 0.375, 0.452, 0.375, 0.452, 0.375, 0.3136, 0.375, 0.3136, 0.375, 0.3136, 0.375, 0.3136, 0.375, 0.25, 0.375, 0.3136, 0.375, 0.3136, 0.375, 0.25, 0.375, 0.5, 0.327, 0.5, 0.327, 0.5, 0.375, 0.5, 0.375, 0.5, 0.375, 0.5, 0.375, 0.5, 0.375, 0.5, 0.6119, 0.4019, 0.6119, 0.3671, 0.6119, 0.3671, 0.6119, 0.4019, 0.625, 0.4013, 0.6119, 0.4019, 0.6119, 0.4019, 0.625, 0.4013, 0.6119, 0.4019, 0.6119, 0.3671, 0.6119, 0.3671, 0.6119, 0.4019, 0.7613, 0.5, 0.7237, 0.5, 0.7237, 0.5, 0.7613, 0.5, 0.6119, 0.3671, 0.625, 0.3637, 0.625, 0.3637, 0.6119, 0.3671, 0.625, 0.4013, 0.6119, 0.4019, 0.6119, 0.3671, 0.625, 0.3637, 0.7613, 0.5, 0.7237, 0.5, 0.7237, 0.5, 0.7613, 0.5, 0.6119, 0.3671, 0.625, 0.3637, 0.625, 0.3637, 0.6119, 0.3671, 0.625, 0.4013, 0.6119, 0.4019, 0.6119, 0.4019, 0.625, 0.4013, 0.6119, 0.4019, 0.6119, 0.3671, 0.6119, 0.3671, 0.6119, 0.4019, 0.6119, 0.4019, 0.6119, 0.4019, 0.6119, 0.4019, 0.6119, 0.4019, 0.6119, 0.3671, 0.6119, 0.3671, 0.6119, 0.3671, 0.6119, 0.3671, 0.6119, 0.3671, 0.6119, 0.4019, 0.6119, 0.4019, 0.6119, 0.3671])
me_cube_001.materials.append(mat_paintingface)
me_cube_001.materials.append(mat_boow)
me_cube_001.update()
me_cube_007 = bpy.data.meshes.new('Cube.007')
me_cube_007.from_pydata([(-1.0, -1.0, -1.0), (-1.0, -1.0, 1.0), (-1.0, 1.0, -1.0), (-1.0, 1.0, 1.0), (1.0, -1.0, -1.0), (1.0, -1.0, 1.0), (1.0, 1.0, -1.0), (1.0, 1.0, 1.0), (0.5, 1.0, -1.0), (0.0, 1.0, -1.0), (-0.5, 1.0, -1.0), (-0.5, 1.0, 1.0), (0.0, 1.0, 1.0), (0.5, 1.0, 1.0), (-0.5, -1.0, -1.0), (0.5199, 1.0, 1.0), (0.5, -1.0, -1.0), (0.5, -1.0, 1.0), (0.0, -1.0, 1.0), (-0.5, -1.0, 1.0), (-1.0, -1.0, 0.82), (-1.0, 1.0, 0.82), (1.0, 1.0, 0.82), (1.0, -1.0, 0.82), (0.5, -1.0, 0.82), (0.0, -1.0, 0.82), (-0.5, -1.0, 0.82), (-0.5, 1.0, 0.82), (0.0, 1.0, 0.82), (0.5, 1.0, 0.82), (-1.0, 1.0, 0.1339), (1.0, 1.0, 0.1339), (1.0, -1.0, 0.1339), (0.5, -1.0, 0.1339), (0.5199, -1.0, -1.0), (-0.5, -1.0, 0.1339), (-0.5, 1.0, 0.1339), (0.0, 1.0, 0.1339), (0.5, 1.0, 0.1339), (-1.0, -1.0, 0.1339), (0.5199, 1.0, -1.0), (0.5199, -1.0, 1.0), (0.5199, -1.0, 0.82), (0.5199, 1.0, 0.82), (0.5199, 1.0, 0.1339), (0.5199, -1.0, 0.1339), (0.9725, 1.0, 1.0), (0.9725, -1.0, -1.0), (0.9725, 1.0, -1.0), (0.9725, 1.0, 0.82), (0.9725, 1.0, 0.1339), (0.9725, -1.0, 1.0), (0.9725, -1.0, 0.82), (0.9725, -1.0, 0.1339), (0.9725, -0.9728, 0.82), (0.5199, -0.9728, 0.82), (0.9725, -0.9728, 0.1339), (0.5199, -0.9728, 0.1339), (0.9725, -0.9686, 0.1339), (0.5199, -0.9686, 0.1339), (0.5199, -0.9686, -1.0), (0.9725, -0.9686, -1.0), (1.0, 1.0, 0.5931), (1.0, -1.0, 0.5931), (0.5, -1.0, 0.5931), (0.5199, 1.0, 0.5931), (0.5199, -1.0, 0.5931), (0.9725, -1.0, 0.5931), (0.9725, 1.0, 0.5931), (0.5199, -0.9728, 0.5931), (0.9725, -0.9728, 0.5931), (1.0, 1.0, 0.5057), (1.0, -1.0, 0.5057), (0.5, -1.0, 0.5057), (0.5199, 1.0, 0.5057), (0.5199, -1.0, 0.5057), (0.9725, -1.0, 0.5057), (0.9725, 1.0, 0.5057), (0.5199, -0.9728, 0.5057), (0.9725, -0.9728, 0.5057), (0.6104, 1.0, -1.0), (0.6104, -1.0, 1.0), (0.6104, -1.0, 0.82), (0.6104, -1.0, 0.1339), (0.6104, 1.0, 1.0), (0.6104, -1.0, -1.0), (0.6104, 1.0, 0.82), (0.6104, 1.0, 0.1339), (0.6104, -0.9728, 0.82), (0.6104, -0.9728, 0.1339), (0.6104, -0.9686, 0.1339), (0.6104, -0.9686, -1.0), (0.6104, -0.9728, 0.5931), (0.6104, 1.0, 0.5931), (0.6104, 1.0, 0.5057), (0.6104, -0.9728, 0.5057), (0.8951, 1.0, 1.0), (0.8951, -1.0, -1.0), (0.8951, 1.0, 0.82), (0.8951, 1.0, 0.1339), (0.8951, -0.9686, -1.0), (0.8951, 1.0, 0.5931), (0.8951, 1.0, 0.5057), (0.8951, 1.0, -1.0), (0.8951, -1.0, 1.0), (0.8951, -1.0, 0.82), (0.8951, -1.0, 0.1339), (0.8951, -0.9728, 0.82), (0.8951, -0.9728, 0.1339), (0.8951, -0.9686, 0.1339), (0.8951, -0.9728, 0.5931), (0.8951, -0.9728, 0.5057), (0.8951, -0.9443, 0.5931), (0.6104, -0.9443, 0.5931), (0.8951, -0.9443, 0.5057), (0.6104, -0.9443, 0.5057), (1.0, 1.0, -0.06649), (1.0, -1.0, -0.06649), (0.5, -1.0, -0.06649), (0.5199, -1.0, -0.06649), (0.5199, 1.0, -0.06649), (0.9725, 1.0, -0.06649), (0.9725, -1.0, -0.06649), (0.5199, -0.9686, -0.06649), (0.9725, -0.9686, -0.06649), (0.6104, -0.9686, -0.06649), (0.6104, 1.0, -0.06649), (0.8951, -0.9686, -0.06649), (0.8951, 1.0, -0.06649), (1.0, 1.0, -0.171), (1.0, -1.0, -0.171), (0.5, -1.0, -0.171), (0.5199, -1.0, -0.171), (0.5199, 1.0, -0.171), (0.9725, 1.0, -0.171), (0.9725, -1.0, -0.171), (0.5199, -0.9686, -0.171), (0.9725, -0.9686, -0.171), (0.6104, -0.9686, -0.171), (0.6104, 1.0, -0.171), (0.8951, -0.9686, -0.171), (0.8951, 1.0, -0.171), (0.8951, -0.9239, -0.06649), (0.6104, -0.9239, -0.06649), (0.6104, -0.9239, -0.171), (0.8951, -0.9239, -0.171), (-1.0, -1.0, 0.5928), (-1.0, 1.0, 0.5928), (-0.5, -1.0, 0.5928), (-1.0, 1.0, 0.49), (-0.5, -1.0, 0.49), (-1.0, -1.0, 0.49), (-1.0, 1.0, -0.133), (-0.5, -1.0, -0.133), (-1.0, -1.0, -0.133), (-1.0, 1.0, -0.2619), (-0.5, -1.0, -0.2619), (-1.0, -1.0, -0.2619), (-0.8929, 1.0, -1.0), (-0.8929, -1.0, 1.0), (-0.8929, 1.0, 1.0), (-0.8929, -1.0, -1.0), (-0.8929, 1.0, 0.82), (-0.8929, -1.0, 0.82), (-0.8929, -1.0, 0.1339), (-0.8929, -1.0, 0.5928), (-0.8929, -1.0, 0.49), (-0.8929, -1.0, -0.133), (-0.8929, -1.0, -0.2619), (-0.6369, 1.0, 1.0), (-0.6369, -1.0, -1.0), (-0.6369, 1.0, 0.82), (-0.6369, 1.0, -1.0), (-0.6369, -1.0, 1.0), (-0.6369, -1.0, 0.82), (-0.6369, -1.0, 0.1339), (-0.6369, -1.0, 0.5928), (-0.6369, -1.0, 0.49), (-0.6369, -1.0, -0.133), (-0.6369, -1.0, -0.2619), (-0.6369, -0.9544, 0.5928), (-0.8929, -0.9544, 0.5928), (-0.6369, -0.9544, 0.49), (-0.8929, -0.9544, 0.49), (-0.6369, -0.9544, -0.133), (-0.8929, -0.9544, -0.133), (-0.6369, -0.9544, -0.2619), (-0.8929, -0.9544, -0.2619)], [], [(20, 1, 3, 21), (49, 46, 7, 22), (22, 7, 5, 23), (163, 159, 1, 20), (48, 6, 4, 47), (160, 3, 1, 159), (15, 13, 17, 41), (13, 12, 18, 17), (12, 11, 19, 18), (172, 10, 14, 170), (27, 26, 148, 150, 35, 36), (10, 36, 35, 153, 156, 14), (42, 41, 17, 24), (24, 17, 18, 25), (25, 18, 19, 26), (171, 169, 11, 27), (27, 11, 12, 28), (28, 12, 13, 29), (37, 28, 29, 38), (36, 27, 28, 37), (30, 149, 147, 21, 162, 171, 27, 36), (8, 38, 44, 120, 133, 40), (83, 45, 59, 90), (66, 42, 24, 64), (165, 163, 20, 146), (62, 22, 23, 63), (68, 49, 22, 62), (146, 20, 21, 147), (154, 39, 30, 152), (121, 50, 31, 116), (116, 31, 32, 117), (167, 164, 39, 154), (119, 45, 33, 118), (38, 33, 73, 64, 24, 29), (33, 38, 8, 16, 131, 118), (2, 155, 152, 30, 36, 10, 172, 158), (10, 36, 37, 9), (9, 37, 38, 8), (38, 29, 43, 65, 74, 44), (82, 42, 55, 88), (82, 81, 41, 42), (84, 15, 41, 81), (8, 40, 34, 16), (29, 13, 15, 43), (7, 46, 51, 5), (23, 5, 51, 52), (63, 23, 52, 67), (128, 99, 50, 121), (101, 98, 49, 68), (117, 32, 53, 122), (103, 48, 47, 97), (98, 96, 46, 49), (92, 88, 55, 69), (67, 52, 54, 70), (75, 45, 57, 78), (106, 53, 56, 108), (125, 90, 59, 123), (122, 53, 58, 124), (132, 34, 60, 136), (97, 47, 61, 100), (42, 66, 69, 55), (76, 67, 70, 79), (95, 92, 69, 78), (102, 101, 68, 77), (72, 63, 67, 76), (77, 68, 62, 71), (71, 62, 63, 72), (75, 66, 64, 73), (45, 75, 73, 33), (31, 71, 72, 32), (50, 77, 71, 31), (32, 72, 76, 53), (99, 102, 77, 50), (89, 95, 78, 57), (53, 76, 79, 56), (66, 75, 78, 69), (108, 111, 95, 89), (44, 74, 94, 87), (74, 65, 93, 94), (110, 92, 113, 112), (34, 85, 91, 60), (127, 109, 90, 125), (45, 83, 89, 57), (110, 107, 88, 92), (43, 15, 84, 86), (40, 80, 85, 34), (65, 43, 86, 93), (120, 44, 87, 126), (96, 84, 81, 104), (105, 104, 81, 82), (105, 82, 88, 107), (106, 83, 90, 109), (53, 106, 109, 58), (52, 105, 107, 54), (52, 51, 104, 105), (46, 96, 104, 51), (70, 54, 107, 110), (124, 58, 109, 127), (79, 70, 110, 111), (56, 79, 111, 108), (87, 94, 102, 99), (94, 93, 101, 102), (85, 97, 100, 91), (83, 106, 108, 89), (86, 84, 96, 98), (80, 103, 97, 85), (93, 86, 98, 101), (126, 87, 99, 128), (114, 112, 113, 115), (111, 110, 112, 114), (92, 95, 115, 113), (95, 111, 114, 115), (139, 126, 128, 141), (137, 124, 127, 140), (133, 120, 126, 139), (127, 125, 143, 142), (45, 119, 123, 59), (135, 122, 124, 137), (138, 125, 123, 136), (130, 117, 122, 135), (141, 128, 121, 134), (132, 119, 118, 131), (129, 116, 117, 130), (134, 121, 116, 129), (48, 134, 129, 6), (6, 129, 130, 4), (34, 132, 131, 16), (103, 141, 134, 48), (4, 130, 135, 47), (91, 138, 136, 60), (47, 135, 137, 61), (100, 140, 138, 91), (40, 133, 139, 80), (61, 137, 140, 100), (80, 139, 141, 103), (119, 132, 136, 123), (145, 142, 143, 144), (140, 127, 142, 145), (125, 138, 144, 143), (138, 140, 145, 144), (151, 146, 147, 149), (166, 165, 146, 151), (164, 166, 151, 39), (39, 151, 149, 30), (168, 167, 154, 157), (157, 154, 152, 155), (0, 157, 155, 2), (161, 168, 157, 0), (170, 179, 168, 161), (176, 165, 181, 180), (175, 177, 166, 164), (178, 167, 185, 184), (178, 175, 164, 167), (176, 174, 163, 165), (21, 3, 160, 162), (2, 158, 161, 0), (169, 160, 159, 173), (174, 173, 159, 163), (26, 19, 173, 174), (11, 169, 173, 19), (148, 26, 174, 176), (153, 35, 175, 178), (150, 148, 176, 177), (35, 150, 177, 175), (156, 153, 178, 179), (14, 156, 179, 170), (162, 160, 169, 171), (158, 172, 170, 161), (186, 184, 185, 187), (182, 180, 181, 183), (179, 178, 184, 186), (177, 176, 180, 182), (165, 166, 183, 181), (167, 168, 187, 185), (168, 179, 186, 187), (166, 177, 182, 183)])
_uv = me_cube_007.uv_layers.new(name='UVMap')
_uv.uv.foreach_set('vector', [0.6025, 0.0, 0.625, 0.0, 0.625, 0.25, 0.6025, 0.25, 0.6025, 0.4966, 0.625, 0.4966, 0.625, 0.5, 0.6025, 0.5, 0.6025, 0.5, 0.625, 0.5, 0.625, 0.75, 0.6025, 0.75, 0.6025, 0.9866, 0.625, 0.9866, 0.625, 1.0, 0.6025, 1.0, 0.3716, 0.5, 0.375, 0.5, 0.375, 0.75, 0.3716, 0.75, 0.8616, 0.5, 0.875, 0.5, 0.875, 0.75, 0.8616, 0.75, 0.685, 0.5, 0.6875, 0.5, 0.6875, 0.75, 0.685, 0.75, 0.6875, 0.5, 0.75, 0.5, 0.75, 0.75, 0.6875, 0.75, 0.75, 0.5, 0.8125, 0.5, 0.8125, 0.75, 0.75, 0.75, 0.1704, 0.5, 0.1875, 0.5, 0.1875, 0.75, 0.1704, 0.75, 0.0, 0.0, 0.0, 0.0, 0.0, 0.0, 0.0, 0.0, 0.0, 0.0, 0.0, 0.0, 0.0, 0.0, 0.0, 0.0, 0.0, 0.0, 0.0, 0.0, 0.0, 0.0, 0.0, 0.0, 0.6025, 0.81, 0.625, 0.81, 0.625, 0.8125, 0.6025, 0.8125, 0.6025, 0.8125, 0.625, 0.8125, 0.625, 0.875, 0.6025, 0.875, 0.6025, 0.875, 0.625, 0.875, 0.625, 0.9375, 0.6025, 0.9375, 0.6025, 0.2954, 0.625, 0.2954, 0.625, 0.3125, 0.6025, 0.3125, 0.6025, 0.3125, 0.625, 0.3125, 0.625, 0.375, 0.6025, 0.375, 0.6025, 0.375, 0.625, 0.375, 0.625, 0.4375, 0.6025, 0.4375, 0.5167, 0.375, 0.6025, 0.375, 0.6025, 0.4375, 0.5167, 0.4375, 0.5167, 0.3125, 0.6025, 0.3125, 0.6025, 0.375, 0.5167, 0.375, 0.5167, 0.25, 0.5612, 0.25, 0.5741, 0.25, 0.6025, 0.25, 0.6025, 0.2634, 0.6025, 0.2954, 0.6025, 0.3125, 0.5167, 0.3125, 0.375, 0.4375, 0.5167, 0.4375, 0.5167, 0.44, 0.4917, 0.44, 0.4786, 0.44, 0.375, 0.44, 0.5167, 0.7987, 0.5167, 0.81, 0.5167, 0.81, 0.5167, 0.7987, 0.5741, 0.81, 0.6025, 0.81, 0.6025, 0.8125, 0.5741, 0.8125, 0.5741, 0.9866, 0.6025, 0.9866, 0.6025, 1.0, 0.5741, 1.0, 0.5741, 0.5, 0.6025, 0.5, 0.6025, 0.75, 0.5741, 0.75, 0.5741, 0.4966, 0.6025, 0.4966, 0.6025, 0.5, 0.5741, 0.5, 0.5741, 0.0, 0.6025, 0.0, 0.6025, 0.25, 0.5741, 0.25, 0.4834, 0.0, 0.5167, 0.0, 0.5167, 0.25, 0.4834, 0.25, 0.4917, 0.4966, 0.5167, 0.4966, 0.5167, 0.5, 0.4917, 0.5, 0.4917, 0.5, 0.5167, 0.5, 0.5167, 0.75, 0.4917, 0.75, 0.4834, 0.9866, 0.5167, 0.9866, 0.5167, 1.0, 0.4834, 1.0, 0.4917, 0.81, 0.5167, 0.81, 0.5167, 0.8125, 0.4917, 0.8125, 0.0, 0.0, 0.0, 0.0, 0.0, 0.0, 0.0, 0.0, 0.0, 0.0, 0.0, 0.0, 0.0, 0.0, 0.0, 0.0, 0.0, 0.0, 0.0, 0.0, 0.0, 0.0, 0.0, 0.0, 0.375, 0.25, 0.4673, 0.25, 0.4834, 0.25, 0.5167, 0.25, 0.5167, 0.3125, 0.375, 0.3125, 0.375, 0.2954, 0.375, 0.2634, 0.375, 0.3125, 0.5167, 0.3125, 0.5167, 0.375, 0.375, 0.375, 0.375, 0.375, 0.5167, 0.375, 0.5167, 0.4375, 0.375, 0.4375, 0.5167, 0.4375, 0.6025, 0.4375, 0.6025, 0.44, 0.5741, 0.44, 0.5632, 0.44, 0.5167, 0.44, 0.6025, 0.7987, 0.6025, 0.81, 0.6025, 0.81, 0.6025, 0.7987, 0.6025, 0.7987, 0.625, 0.7987, 0.625, 0.81, 0.6025, 0.81, 0.6737, 0.5, 0.685, 0.5, 0.685, 0.75, 0.6737, 0.75, 0.3125, 0.5, 0.315, 0.5, 0.315, 0.75, 0.3125, 0.75, 0.6025, 0.4375, 0.625, 0.4375, 0.625, 0.44, 0.6025, 0.44, 0.625, 0.5, 0.6284, 0.5, 0.6284, 0.75, 0.625, 0.75, 0.6025, 0.75, 0.625, 0.75, 0.625, 0.7534, 0.6025, 0.7534, 0.5741, 0.75, 0.6025, 0.75, 0.6025, 0.7534, 0.5741, 0.7534, 0.4917, 0.4869, 0.5167, 0.4869, 0.5167, 0.4966, 0.4917, 0.4966, 0.5741, 0.4869, 0.6025, 0.4869, 0.6025, 0.4966, 0.5741, 0.4966, 0.4917, 0.75, 0.5167, 0.75, 0.5167, 0.7534, 0.4917, 0.7534, 0.3619, 0.5, 0.3716, 0.5, 0.3716, 0.75, 0.3619, 0.75, 0.6025, 0.4869, 0.625, 0.4869, 0.625, 0.4966, 0.6025, 0.4966, 0.5741, 0.7987, 0.6025, 0.7987, 0.6025, 0.81, 0.5741, 0.81, 0.5741, 0.7534, 0.6025, 0.7534, 0.6025, 0.7534, 0.5741, 0.7534, 0.5632, 0.81, 0.5167, 0.81, 0.5167, 0.81, 0.5632, 0.81, 0.5167, 0.7631, 0.5167, 0.7534, 0.5167, 0.7534, 0.5167, 0.7631, 0.4917, 0.7987, 0.5167, 0.7987, 0.5167, 0.81, 0.4917, 0.81, 0.4917, 0.7534, 0.5167, 0.7534, 0.5167, 0.7534, 0.4917, 0.7534, 0.4786, 0.81, 0.375, 0.81, 0.375, 0.81, 0.4786, 0.81, 0.3619, 0.75, 0.3716, 0.75, 0.3716, 0.75, 0.3619, 0.75, 0.6025, 0.81, 0.5741, 0.81, 0.5741, 0.81, 0.6025, 0.81, 0.5632, 0.7534, 0.5741, 0.7534, 0.5741, 0.7534, 0.5632, 0.7534, 0.5632, 0.7987, 0.5741, 0.7987, 0.5741, 0.81, 0.5632, 0.81, 0.5632, 0.4869, 0.5741, 0.4869, 0.5741, 0.4966, 0.5632, 0.4966, 0.5632, 0.75, 0.5741, 0.75, 0.5741, 0.7534, 0.5632, 0.7534, 0.5632, 0.4966, 0.5741, 0.4966, 0.5741, 0.5, 0.5632, 0.5, 0.5632, 0.5, 0.5741, 0.5, 0.5741, 0.75, 0.5632, 0.75, 0.5632, 0.81, 0.5741, 0.81, 0.5741, 0.8125, 0.5632, 0.8125, 0.5167, 0.81, 0.5632, 0.81, 0.5632, 0.8125, 0.5167, 0.8125, 0.5167, 0.5, 0.5632, 0.5, 0.5632, 0.75, 0.5167, 0.75, 0.5167, 0.4966, 0.5632, 0.4966, 0.5632, 0.5, 0.5167, 0.5, 0.5167, 0.75, 0.5632, 0.75, 0.5632, 0.7534, 0.5167, 0.7534, 0.5167, 0.4869, 0.5632, 0.4869, 0.5632, 0.4966, 0.5167, 0.4966, 0.5167, 0.7987, 0.5632, 0.7987, 0.5632, 0.81, 0.5167, 0.81, 0.5167, 0.7534, 0.5632, 0.7534, 0.5632, 0.7534, 0.5167, 0.7534, 0.5741, 0.81, 0.5632, 0.81, 0.5632, 0.81, 0.5741, 0.81, 0.5167, 0.7631, 0.5632, 0.7631, 0.5632, 0.7987, 0.5167, 0.7987, 0.5167, 0.44, 0.5632, 0.44, 0.5632, 0.4513, 0.5167, 0.4513, 0.5632, 0.44, 0.5741, 0.44, 0.5741, 0.4513, 0.5632, 0.4513, 0.5741, 0.7631, 0.5741, 0.7987, 0.5741, 0.7987, 0.5741, 0.7631, 0.315, 0.75, 0.3263, 0.75, 0.3263, 0.75, 0.315, 0.75, 0.4917, 0.7631, 0.5167, 0.7631, 0.5167, 0.7987, 0.4917, 0.7987, 0.5167, 0.81, 0.5167, 0.7987, 0.5167, 0.7987, 0.5167, 0.81, 0.5741, 0.7631, 0.6025, 0.7631, 0.6025, 0.7987, 0.5741, 0.7987, 0.6025, 0.44, 0.625, 0.44, 0.625, 0.4513, 0.6025, 0.4513, 0.315, 0.5, 0.3263, 0.5, 0.3263, 0.75, 0.315, 0.75, 0.5741, 0.44, 0.6025, 0.44, 0.6025, 0.4513, 0.5741, 0.4513, 0.4917, 0.44, 0.5167, 0.44, 0.5167, 0.4513, 0.4917, 0.4513, 0.6381, 0.5, 0.6737, 0.5, 0.6737, 0.75, 0.6381, 0.75, 0.6025, 0.7631, 0.625, 0.7631, 0.625, 0.7987, 0.6025, 0.7987, 0.6025, 0.7631, 0.6025, 0.7987, 0.6025, 0.7987, 0.6025, 0.7631, 0.5167, 0.7631, 0.5167, 0.7987, 0.5167, 0.7987, 0.5167, 0.7631, 0.5167, 0.7534, 0.5167, 0.7631, 0.5167, 0.7631, 0.5167, 0.7534, 0.6025, 0.7534, 0.6025, 0.7631, 0.6025, 0.7631, 0.6025, 0.7534, 0.6025, 0.7534, 0.625, 0.7534, 0.625, 0.7631, 0.6025, 0.7631, 0.6284, 0.5, 0.6381, 0.5, 0.6381, 0.75, 0.6284, 0.75, 0.5741, 0.7534, 0.6025, 0.7534, 0.6025, 0.7631, 0.5741, 0.7631, 0.4917, 0.7534, 0.5167, 0.7534, 0.5167, 0.7631, 0.4917, 0.7631, 0.5632, 0.7534, 0.5741, 0.7534, 0.5741, 0.7631, 0.5632, 0.7631, 0.5167, 0.7534, 0.5632, 0.7534, 0.5632, 0.7631, 0.5167, 0.7631, 0.5167, 0.4513, 0.5632, 0.4513, 0.5632, 0.4869, 0.5167, 0.4869, 0.5632, 0.4513, 0.5741, 0.4513, 0.5741, 0.4869, 0.5632, 0.4869, 0.3263, 0.75, 0.3619, 0.75, 0.3619, 0.75, 0.3263, 0.75, 0.5167, 0.7987, 0.5167, 0.7631, 0.5167, 0.7631, 0.5167, 0.7987, 0.6025, 0.4513, 0.625, 0.4513, 0.625, 0.4869, 0.6025, 0.4869, 0.3263, 0.5, 0.3619, 0.5, 0.3619, 0.75, 0.3263, 0.75, 0.5741, 0.4513, 0.6025, 0.4513, 0.6025, 0.4869, 0.5741, 0.4869, 0.4917, 0.4513, 0.5167, 0.4513, 0.5167, 0.4869, 0.4917, 0.4869, 0.5632, 0.7631, 0.5741, 0.7631, 0.5741, 0.7987, 0.5632, 0.7987, 0.5632, 0.7631, 0.5741, 0.7631, 0.5741, 0.7631, 0.5632, 0.7631, 0.5741, 0.7987, 0.5632, 0.7987, 0.5632, 0.7987, 0.5741, 0.7987, 0.5632, 0.7987, 0.5632, 0.7631, 0.5632, 0.7631, 0.5632, 0.7987, 0.4786, 0.4513, 0.4917, 0.4513, 0.4917, 0.4869, 0.4786, 0.4869, 0.4786, 0.7534, 0.4917, 0.7534, 0.4917, 0.7631, 0.4786, 0.7631, 0.4786, 0.44, 0.4917, 0.44, 0.4917, 0.4513, 0.4786, 0.4513, 0.4917, 0.7631, 0.4917, 0.7987, 0.4917, 0.7987, 0.4917, 0.7631, 0.5167, 0.81, 0.4917, 0.81, 0.4917, 0.81, 0.5167, 0.81, 0.4786, 0.7534, 0.4917, 0.7534, 0.4917, 0.7534, 0.4786, 0.7534, 0.4786, 0.7987, 0.4917, 0.7987, 0.4917, 0.81, 0.4786, 0.81, 0.4786, 0.75, 0.4917, 0.75, 0.4917, 0.7534, 0.4786, 0.7534, 0.4786, 0.4869, 0.4917, 0.4869, 0.4917, 0.4966, 0.4786, 0.4966, 0.4786, 0.81, 0.4917, 0.81, 0.4917, 0.8125, 0.4786, 0.8125, 0.4786, 0.5, 0.4917, 0.5, 0.4917, 0.75, 0.4786, 0.75, 0.4786, 0.4966, 0.4917, 0.4966, 0.4917, 0.5, 0.4786, 0.5, 0.375, 0.4966, 0.4786, 0.4966, 0.4786, 0.5, 0.375, 0.5, 0.375, 0.5, 0.4786, 0.5, 0.4786, 0.75, 0.375, 0.75, 0.375, 0.81, 0.4786, 0.81, 0.4786, 0.8125, 0.375, 0.8125, 0.375, 0.4869, 0.4786, 0.4869, 0.4786, 0.4966, 0.375, 0.4966, 0.375, 0.75, 0.4786, 0.75, 0.4786, 0.7534, 0.375, 0.7534, 0.375, 0.7987, 0.4786, 0.7987, 0.4786, 0.81, 0.375, 0.81, 0.375, 0.7534, 0.4786, 0.7534, 0.4786, 0.7534, 0.375, 0.7534, 0.375, 0.7631, 0.4786, 0.7631, 0.4786, 0.7987, 0.375, 0.7987, 0.375, 0.44, 0.4786, 0.44, 0.4786, 0.4513, 0.375, 0.4513, 0.375, 0.7534, 0.4786, 0.7534, 0.4786, 0.7631, 0.375, 0.7631, 0.375, 0.4513, 0.4786, 0.4513, 0.4786, 0.4869, 0.375, 0.4869, 0.4917, 0.81, 0.4786, 0.81, 0.4786, 0.81, 0.4917, 0.81, 0.4786, 0.7631, 0.4917, 0.7631, 0.4917, 0.7987, 0.4786, 0.7987, 0.4786, 0.7631, 0.4917, 0.7631, 0.4917, 0.7631, 0.4786, 0.7631, 0.4917, 0.7987, 0.4786, 0.7987, 0.4786, 0.7987, 0.4917, 0.7987, 0.4786, 0.7987, 0.4786, 0.7631, 0.4786, 0.7631, 0.4786, 0.7987, 0.5612, 0.0, 0.5741, 0.0, 0.5741, 0.25, 0.5612, 0.25, 0.5612, 0.9866, 0.5741, 0.9866, 0.5741, 1.0, 0.5612, 1.0, 0.5167, 0.9866, 0.5612, 0.9866, 0.5612, 1.0, 0.5167, 1.0, 0.5167, 0.0, 0.5612, 0.0, 0.5612, 0.25, 0.5167, 0.25, 0.4673, 0.9866, 0.4834, 0.9866, 0.4834, 1.0, 0.4673, 1.0, 0.4673, 0.0, 0.4834, 0.0, 0.4834, 0.25, 0.4673, 0.25, 0.375, 0.0, 0.4673, 0.0, 0.4673, 0.25, 0.375, 0.25, 0.375, 0.9866, 0.4673, 0.9866, 0.4673, 1.0, 0.375, 1.0, 0.375, 0.9546, 0.4673, 0.9546, 0.4673, 0.9866, 0.375, 0.9866, 0.5741, 0.9546, 0.5741, 0.9866, 0.5741, 0.9866, 0.5741, 0.9546, 0.5167, 0.9546, 0.5612, 0.9546, 0.5612, 0.9866, 0.5167, 0.9866, 0.4834, 0.9546, 0.4834, 0.9866, 0.4834, 0.9866, 0.4834, 0.9546, 0.4834, 0.9546, 0.5167, 0.9546, 0.5167, 0.9866, 0.4834, 0.9866, 0.5741, 0.9546, 0.6025, 0.9546, 0.6025, 0.9866, 0.5741, 0.9866, 0.6025, 0.25, 0.625, 0.25, 0.625, 0.2634, 0.6025, 0.2634, 0.125, 0.5, 0.1384, 0.5, 0.1384, 0.75, 0.125, 0.75, 0.8296, 0.5, 0.8616, 0.5, 0.8616, 0.75, 0.8296, 0.75, 0.6025, 0.9546, 0.625, 0.9546, 0.625, 0.9866, 0.6025, 0.9866, 0.6025, 0.9375, 0.625, 0.9375, 0.625, 0.9546, 0.6025, 0.9546, 0.8125, 0.5, 0.8296, 0.5, 0.8296, 0.75, 0.8125, 0.75, 0.5741, 0.9375, 0.6025, 0.9375, 0.6025, 0.9546, 0.5741, 0.9546, 0.4834, 0.9375, 0.5167, 0.9375, 0.5167, 0.9546, 0.4834, 0.9546, 0.5612, 0.9375, 0.5741, 0.9375, 0.5741, 0.9546, 0.5612, 0.9546, 0.5167, 0.9375, 0.5612, 0.9375, 0.5612, 0.9546, 0.5167, 0.9546, 0.4673, 0.9375, 0.4834, 0.9375, 0.4834, 0.9546, 0.4673, 0.9546, 0.375, 0.9375, 0.4673, 0.9375, 0.4673, 0.9546, 0.375, 0.9546, 0.6025, 0.2634, 0.625, 0.2634, 0.625, 0.2954, 0.6025, 0.2954, 0.1384, 0.5, 0.1704, 0.5, 0.1704, 0.75, 0.1384, 0.75, 0.4673, 0.9546, 0.4834, 0.9546, 0.4834, 0.9866, 0.4673, 0.9866, 0.5612, 0.9546, 0.5741, 0.9546, 0.5741, 0.9866, 0.5612, 0.9866, 0.4673, 0.9546, 0.4834, 0.9546, 0.4834, 0.9546, 0.4673, 0.9546, 0.5612, 0.9546, 0.5741, 0.9546, 0.5741, 0.9546, 0.5612, 0.9546, 0.5741, 0.9866, 0.5612, 0.9866, 0.5612, 0.9866, 0.5741, 0.9866, 0.4834, 0.9866, 0.4673, 0.9866, 0.4673, 0.9866, 0.4834, 0.9866, 0.4673, 0.9866, 0.4673, 0.9546, 0.4673, 0.9546, 0.4673, 0.9866, 0.5612, 0.9866, 0.5612, 0.9546, 0.5612, 0.9546, 0.5612, 0.9866])
me_cube_007.materials.append(mat_deskmat)
me_cube_007.update()
me_cube_008 = bpy.data.meshes.new('Cube.008')
me_cube_008.from_pydata([(-1.0, -1.0, -1.0), (-1.0, -1.0, 1.0), (-1.0, 1.0, -1.0), (-1.0, 1.0, 1.0), (1.0, -1.0, -1.0), (1.0, -1.0, 1.0), (1.0, 1.0, -1.0), (1.0, 1.0, 1.0), (-1.0, -1.0, 2.138), (-1.0, 1.0, 6.76), (1.0, 1.0, 6.76), (1.0, -1.0, 2.138), (-1.0, -0.8607, -1.0), (-1.0, -0.8607, 1.0), (1.0, -0.8607, -1.0), (1.0, -0.8607, 1.0), (-1.0, -0.8607, 2.46), (1.0, -0.8607, 2.46), (0.9565, -1.036, 2.904), (-0.9565, -1.036, 2.904), (0.9617, -0.8978, 3.122), (0.9565, -0.9386, 3.129), (-0.9565, -0.9386, 3.129), (-0.9617, -0.8978, 3.122)], [], [(12, 13, 3, 2), (2, 3, 7, 6), (14, 15, 5, 4), (4, 5, 1, 0), (12, 14, 4, 0), (15, 7, 10, 17), (8, 11, 18, 19), (13, 1, 8, 16), (1, 5, 11, 8), (7, 3, 9, 10), (3, 13, 16, 9), (10, 9, 16, 17), (5, 15, 17, 11), (2, 6, 14, 12), (6, 7, 15, 14), (0, 1, 13, 12), (17, 16, 23, 20), (16, 8, 19, 22, 23), (21, 22, 19, 18), (22, 21, 20, 23), (11, 17, 20, 21, 18)])
_uv = me_cube_008.uv_layers.new(name='UVMap')
_uv.uv.foreach_set('vector', [0.375, 0.01741, 0.625, 0.01741, 0.625, 0.25, 0.375, 0.25, 0.375, 0.25, 0.625, 0.25, 0.625, 0.5, 0.375, 0.5, 0.375, 0.7326, 0.625, 0.7326, 0.625, 0.75, 0.375, 0.75, 0.375, 0.75, 0.625, 0.75, 0.625, 1.0, 0.375, 1.0, 0.125, 0.7326, 0.375, 0.7326, 0.375, 0.75, 0.125, 0.75, 0.625, 0.7326, 0.625, 0.5, 0.625, 0.5, 0.625, 0.7326, 0.625, 1.0, 0.625, 0.75, 0.625, 0.75, 0.625, 1.0, 0.625, 0.01741, 0.625, 0.0, 0.625, 0.0, 0.625, 0.01741, 0.625, 1.0, 0.625, 0.75, 0.625, 0.75, 0.625, 1.0, 0.625, 0.5, 0.625, 0.25, 0.625, 0.25, 0.625, 0.5, 0.625, 0.25, 0.625, 0.01741, 0.625, 0.01741, 0.625, 0.25, 0.625, 0.5, 0.875, 0.5, 0.875, 0.7326, 0.625, 0.7326, 0.625, 0.75, 0.625, 0.7326, 0.625, 0.7326, 0.625, 0.75, 0.125, 0.5, 0.375, 0.5, 0.375, 0.7326, 0.125, 0.7326, 0.375, 0.5, 0.625, 0.5, 0.625, 0.7326, 0.375, 0.7326, 0.375, 0.0, 0.625, 0.0, 0.625, 0.01741, 0.375, 0.01741, 0.625, 0.7326, 0.875, 0.7326, 0.875, 0.7326, 0.625, 0.7326, 0.625, 0.01741, 0.625, 0.0, 0.625, 0.0, 0.625, 0.01274, 0.625, 0.01741, 0.625, 0.7373, 0.875, 0.7373, 0.875, 0.75, 0.625, 0.75, 0.875, 0.7373, 0.625, 0.7373, 0.625, 0.7326, 0.875, 0.7326, 0.625, 0.75, 0.625, 0.7326, 0.625, 0.7326, 0.625, 0.7373, 0.625, 0.75])
me_cube_008.materials.append(mat_material_001)
me_cube_008.update()
me_plane = bpy.data.meshes.new('Plane')
me_plane.from_pydata([(-1.0, -1.0, 0.0), (1.0, -1.0, 0.0), (-1.0, 1.0, 0.0), (1.0, 1.0, 0.0)], [], [(0, 1, 3, 2)])
_uv = me_plane.uv_layers.new(name='UVMap')
_uv.uv.foreach_set('vector', [0.0, 0.0, 1.0, 0.0, 1.0, 1.0, 0.0, 1.0])
me_plane.materials.append(mat_paper)
me_plane.update()
me_cube_009 = bpy.data.meshes.new('Cube.009')
me_cube_009.from_pydata([(-1.0, -1.0, -1.0), (-1.0, -1.0, 1.0), (-1.0, 1.0, -1.0), (-1.0, 1.0, 1.0), (1.0, -1.0, -1.0), (1.0, -1.0, 1.0), (1.0, 1.0, -1.0), (1.0, 1.0, 1.0)], [], [(0, 1, 3, 2), (2, 3, 7, 6), (6, 7, 5, 4), (4, 5, 1, 0), (2, 6, 4, 0), (7, 3, 1, 5)])
me_cube_009.polygons.foreach_set('material_index', [0, 0, 1, 0, 0, 0])
_uv = me_cube_009.uv_layers.new(name='UVMap')
_uv.uv.foreach_set('vector', [0.375, 0.0, 0.625, 0.0, 0.625, 0.25, 0.375, 0.25, 0.375, 0.25, 0.625, 0.25, 0.625, 0.5, 0.375, 0.5, 0.9999, 0.0001, 0.9999, 0.9999, 0.0001, 0.9999, 9.994e-05, 0.0001, 0.375, 0.75, 0.625, 0.75, 0.625, 1.0, 0.375, 1.0, 0.125, 0.5, 0.375, 0.5, 0.375, 0.75, 0.125, 0.75, 0.625, 0.5, 0.875, 0.5, 0.875, 0.75, 0.625, 0.75])
me_cube_009.materials.append(mat_white_1)
me_cube_009.materials.append(mat_paint3_002)
me_cube_009.update()
me_cube_010 = bpy.data.meshes.new('Cube.010')
me_cube_010.from_pydata([(-1.0, -1.0, -1.0), (-1.0, -1.0, 1.0), (-1.0, 1.0, -1.0), (-1.0, 1.0, 1.0), (1.0, -1.0, -1.0), (1.0, -1.0, 1.0), (1.0, 1.0, -1.0), (1.0, 1.0, 1.0)], [], [(0, 1, 3, 2), (2, 3, 7, 6), (6, 7, 5, 4), (4, 5, 1, 0), (2, 6, 4, 0), (7, 3, 1, 5)])
me_cube_010.polygons.foreach_set('material_index', [0, 0, 1, 0, 0, 0])
_uv = me_cube_010.uv_layers.new(name='UVMap')
_uv.uv.foreach_set('vector', [0.375, 0.0, 0.625, 0.0, 0.625, 0.25, 0.375, 0.25, 0.375, 0.25, 0.625, 0.25, 0.625, 0.5, 0.375, 0.5, 0.9999, 0.0001, 0.9999, 0.9999, 0.0001, 0.9999, 9.994e-05, 0.0001, 0.375, 0.75, 0.625, 0.75, 0.625, 1.0, 0.375, 1.0, 0.125, 0.5, 0.375, 0.5, 0.375, 0.75, 0.125, 0.75, 0.625, 0.5, 0.875, 0.5, 0.875, 0.75, 0.625, 0.75])
me_cube_010.materials.append(mat_white_1)
me_cube_010.materials.append(mat_paint2)
me_cube_010.update()
me_cube_011 = bpy.data.meshes.new('Cube.011')
me_cube_011.from_pydata([(-1.0, -1.0, -1.0), (-1.0, -1.0, 1.0), (-1.0, 1.0, -1.0), (-1.0, 1.0, 1.0), (1.0, -1.0, -1.0), (1.0, -1.0, 1.0), (1.0, 1.0, -1.0), (1.0, 1.0, 1.0)], [], [(0, 1, 3, 2), (2, 3, 7, 6), (6, 7, 5, 4), (4, 5, 1, 0), (2, 6, 4, 0), (7, 3, 1, 5)])
me_cube_011.polygons.foreach_set('material_index', [0, 0, 1, 0, 0, 0])
_uv = me_cube_011.uv_layers.new(name='UVMap')
_uv.uv.foreach_set('vector', [0.375, 0.0, 0.625, 0.0, 0.625, 0.25, 0.375, 0.25, 0.375, 0.25, 0.625, 0.25, 0.625, 0.5, 0.375, 0.5, 0.9999, 0.0001, 0.9999, 0.9999, 0.0001, 0.9999, 9.994e-05, 0.0001, 0.375, 0.75, 0.625, 0.75, 0.625, 1.0, 0.375, 1.0, 0.125, 0.5, 0.375, 0.5, 0.375, 0.75, 0.125, 0.75, 0.625, 0.5, 0.875, 0.5, 0.875, 0.75, 0.625, 0.75])
me_cube_011.materials.append(mat_white_1)
me_cube_011.materials.append(mat_paint3)
me_cube_011.update()
me_cube_013 = bpy.data.meshes.new('Cube.013')
me_cube_013.from_pydata([(-1.0, -1.0, -1.0), (-1.0, -1.0, 1.0), (-1.0, 1.0, -1.0), (-1.0, 1.0, 1.0), (1.0, -1.0, -1.0), (1.0, -1.0, 1.0), (1.0, 1.0, -1.0), (1.0, 1.0, 1.0)], [], [(0, 1, 3, 2), (2, 3, 7, 6), (6, 7, 5, 4), (4, 5, 1, 0), (2, 6, 4, 0), (7, 3, 1, 5)])
me_cube_013.polygons.foreach_set('material_index', [0, 0, 1, 0, 0, 0])
_uv = me_cube_013.uv_layers.new(name='UVMap')
_uv.uv.foreach_set('vector', [0.375, 0.0, 0.625, 0.0, 0.625, 0.25, 0.375, 0.25, 0.375, 0.25, 0.625, 0.25, 0.625, 0.5, 0.375, 0.5, 0.9999, 0.0001, 0.9999, 0.9999, 0.0001, 0.9999, 9.994e-05, 0.0001, 0.375, 0.75, 0.625, 0.75, 0.625, 1.0, 0.375, 1.0, 0.125, 0.5, 0.375, 0.5, 0.375, 0.75, 0.125, 0.75, 0.625, 0.5, 0.875, 0.5, 0.875, 0.75, 0.625, 0.75])
me_cube_013.materials.append(mat_white_1)
me_cube_013.materials.append(mat_paint4)
me_cube_013.update()
me_cube_014 = bpy.data.meshes.new('Cube.014')
me_cube_014.from_pydata([(-1.0, -1.0, -1.0), (-1.0, -1.0, 1.0), (-1.0, 1.0, -1.0), (-1.0, 1.0, 1.0), (1.0, -1.0, -1.0), (1.0, -1.0, 1.0), (1.0, 1.0, -1.0), (1.0, 1.0, 1.0)], [], [(0, 1, 3, 2), (2, 3, 7, 6), (6, 7, 5, 4), (4, 5, 1, 0), (2, 6, 4, 0), (7, 3, 1, 5)])
me_cube_014.polygons.foreach_set('material_index', [0, 0, 1, 0, 0, 0])
_uv = me_cube_014.uv_layers.new(name='UVMap')
_uv.uv.foreach_set('vector', [0.375, 0.0, 0.625, 0.0, 0.625, 0.25, 0.375, 0.25, 0.375, 0.25, 0.625, 0.25, 0.625, 0.5, 0.375, 0.5, 0.9999, 0.0001, 0.9999, 0.9999, 0.0001, 0.9999, 9.994e-05, 0.0001, 0.375, 0.75, 0.625, 0.75, 0.625, 1.0, 0.375, 1.0, 0.125, 0.5, 0.375, 0.5, 0.375, 0.75, 0.125, 0.75, 0.625, 0.5, 0.875, 0.5, 0.875, 0.75, 0.625, 0.75])
me_cube_014.materials.append(mat_white_1)
me_cube_014.materials.append(mat_paint1)
me_cube_014.update()
arm_metarig_002 = bpy.data.armatures.new('metarig.002')  # bones are not reproduced

# ---- objects
ob_window = bpy.data.objects.new('window', me_cube)
ob_light = bpy.data.objects.new('Light', light_light)
ob_camera = bpy.data.objects.new('Camera', cam_camera)
ob_empty = bpy.data.objects.new('Empty', None)
ob_plane = bpy.data.objects.new('Plane', me_plane_001)
ob_stroke = bpy.data.objects.new('Stroke', None)
ob_1_bodycube_001 = bpy.data.objects.new('1_bodyCube.001', me_cube_012)
ob_metarig_001 = bpy.data.objects.new('metarig.001', arm_metarig_002)
ob_easel = bpy.data.objects.new('easel', me_cube_001)
ob_desk = bpy.data.objects.new('desk', me_cube_007)
ob_deskeasel = bpy.data.objects.new('deskeasel', me_cube_008)
ob_paper = bpy.data.objects.new('paper', me_plane)
ob_cube_005 = bpy.data.objects.new('Cube.005', me_cube_009)
ob_cube_001 = bpy.data.objects.new('Cube.001', me_cube_010)
ob_cube_002 = bpy.data.objects.new('Cube.002', me_cube_011)
ob_cube_003 = bpy.data.objects.new('Cube.003', me_cube_013)
ob_cube_004 = bpy.data.objects.new('Cube.004', me_cube_014)

# ---- transforms, parenting, visibility, modifiers, constraints
ob_window.location = (-2.141, -9.09, -2.83)
ob_window.rotation_euler = (0.0, -0.0, 1.583)
ob_window.scale = (1.126, 1.126, 1.126)
ob_window.lock_rotations_4d = False
ob_window.empty_display_type = 'ARROWS'
ob_window.lineart.crease_threshold = 0.0
ob_light.location = (-2.741, -11.49, 0.9867)
ob_light.rotation_euler = (-0.896, 0.4557, -2.696)
ob_light.scale = (0.4073, 0.4073, 0.4073)
ob_light.lock_rotations_4d = False
ob_light.empty_display_type = 'ARROWS'
ob_light.color = (0.0, 0.0, 0.0, 0.0)
ob_light.hide_render = True
ob_light.lineart.crease_threshold = 0.0
ob_camera.location = (0.02485, -11.27, -0.05374)
ob_camera.rotation_euler = (1.047, -0.0, 0.7854)
ob_camera.scale = (1.0, 1.0, 1.0)
ob_camera.lock_rotations_4d = False
ob_camera.empty_display_type = 'ARROWS'
ob_camera.color = (0.0, 0.0, 0.0, 0.0)
ob_camera.display_type = 'WIRE'
ob_camera.lineart.crease_threshold = 0.0
ob_empty.location = (-4.038, -7.185, -3.169)
ob_empty.rotation_euler = (1.047, 3.178e-08, 0.7854)
ob_empty.empty_display_type = 'IMAGE'
ob_empty.empty_display_size = 5.0
ob_plane.location = (-6.452, -5.065, -5.352)
ob_plane.rotation_euler = (-1.571, -2.22e-16, -2.356)
ob_plane.scale = (3.577, 3.577, 3.577)
ob_stroke.location = (-6.338, -11.28, -1.268)
ob_stroke.empty_image_offset = (0.0, 0.0)
ob_stroke.color = (0.0, 0.0, 0.0, 1.0)
ob_stroke.use_grease_pencil_lights = True
_m = ob_stroke.modifiers.new('Line Art', 'LINEART')
_m.show_render = True
_m.source_collection = col_background
_m.use_contour = True
_m.use_loose = True
_m.use_crease = True
_m.use_edge_mark = True
_m.use_intersection = True
_m.target_layer = 'Lines'
_m.target_material = mat_black
ob_1_bodycube_001.parent = ob_metarig_001
ob_1_bodycube_001.matrix_parent_inverse = Matrix(((0.1635, -0.0, 0.0, -0.0), (-0.0, 0.1635, -0.0, 0.0), (0.0, -0.0, 0.1635, -0.0), (-0.0, 0.0, -0.0, 1.0)))
ob_1_bodycube_001.location = (0.0, 0.0, 8.468)
_vg = ob_1_bodycube_001.vertex_groups.new(name='spine')
for _i, _w in zip([0, 2, 4, 6, 8, 9, 11, 12, 13, 14, 20, 21, 22, 23], [0.3885, 0.4834, 0.07006, 0.4666, 0.03612, 0.0776, 0.06179, 0.06696, 0.09374, 0.09192, 0.19, 0.1313, 0.0102, 0.1797]): _vg.add([_i], _w, 'REPLACE')
_vg = ob_1_bodycube_001.vertex_groups.new(name='spine.001')
_vg = ob_1_bodycube_001.vertex_groups.new(name='spine.002')
_vg = ob_1_bodycube_001.vertex_groups.new(name='spine.003')
_vg = ob_1_bodycube_001.vertex_groups.new(name='spine.004')
_vg = ob_1_bodycube_001.vertex_groups.new(name='spine.005')
_vg.add([80, 81, 82, 83, 84, 85, 86, 87, 88, 89, 90, 91, 92, 93, 94, 95, 96, 97, 98, 99, 100, 101, 102, 103, 104, 105, 106, 107, 108, 109, 110, 111, 112, 113, 114, 115, 116, 117, 118, 119, 120, 121], 1.0, 'REPLACE')
_vg = ob_1_bodycube_001.vertex_groups.new(name='shoulder.L')
for _i, _w in zip([5, 7, 16, 17, 18, 19], [0.1254, 0.09629, 0.06604, 0.08809, 0.8733, 0.7153]): _vg.add([_i], _w, 'REPLACE')
_vg = ob_1_bodycube_001.vertex_groups.new(name='upper_arm.L')
for _i, _w in zip([5, 7, 14, 19, 41, 43, 45, 47, 48, 49, 50, 51, 52, 54, 55, 56, 57, 58, 59], [0.01875, 0.742, 0.1174, 0.1158, 0.9635, 0.9817, 0.9697, 0.9912, 0.7901, 0.8551, 0.8984, 0.8055, 0.01298, 0.06575, 0.06951, 0.3114, 0.2318, 0.1969, 0.3068]): _vg.add([_i], _w, 'REPLACE')
_vg = ob_1_bodycube_001.vertex_groups.new(name='forearm.L')
for _i, _w in zip([40, 41, 42, 44, 45, 46, 48, 49, 50, 51, 52, 53, 54, 55, 56, 57, 58, 59], [0.9992, 0.023, 0.9994, 0.9992, 0.0106, 0.9994, 0.2099, 0.1449, 0.1016, 0.1945, 0.9685, 0.9773, 0.9342, 0.9305, 0.6886, 0.7682, 0.8031, 0.6932]): _vg.add([_i], _w, 'REPLACE')
_vg = ob_1_bodycube_001.vertex_groups.new(name='shoulder.R')
for _i, _w in zip([1, 3, 16, 17, 18, 19], [0.1286, 0.1361, 0.8558, 0.7828, 0.05716, 0.1203]): _vg.add([_i], _w, 'REPLACE')
_vg = ob_1_bodycube_001.vertex_groups.new(name='upper_arm.R')
for _i, _w in zip([61, 63, 65, 67, 68, 69, 70, 71, 72, 74, 75, 76, 77, 78, 79], [0.9635, 0.9817, 0.9697, 0.9912, 0.7901, 0.8551, 0.8984, 0.8055, 0.01298, 0.06575, 0.06951, 0.3114, 0.2318, 0.1969, 0.3068]): _vg.add([_i], _w, 'REPLACE')
_vg = ob_1_bodycube_001.vertex_groups.new(name='forearm.R')
for _i, _w in zip([60, 61, 62, 64, 65, 66, 68, 69, 70, 71, 72, 73, 74, 75, 76, 77, 78, 79], [0.9992, 0.023, 0.9994, 0.9992, 0.0106, 0.9994, 0.2099, 0.1449, 0.1016, 0.1945, 0.9685, 0.9773, 0.9342, 0.9305, 0.6886, 0.7682, 0.8031, 0.6932]): _vg.add([_i], _w, 'REPLACE')
_vg = ob_1_bodycube_001.vertex_groups.new(name='breast.L')
for _i, _w in zip([0, 4, 5, 6, 7, 12, 13, 14, 15, 18, 19, 22, 23], [0.008078, 0.1708, 0.8071, 0.144, 0.1175, 0.05676, 0.05209, 0.6364, 0.7783, 0.0519, 0.005096, 0.05695, 0.05538]): _vg.add([_i], _w, 'REPLACE')
_vg = ob_1_bodycube_001.vertex_groups.new(name='breast.R')
for _i, _w in zip([0, 1, 2, 3, 4, 6, 9, 12, 13, 14, 15, 16, 17, 20, 21], [0.1911, 0.8351, 0.1733, 0.8136, 0.00595, 0.006891, 0.003343, 0.7822, 0.7581, 0.06338, 0.05523, 0.07019, 0.1079, 0.06715, 0.06385]): _vg.add([_i], _w, 'REPLACE')
_vg = ob_1_bodycube_001.vertex_groups.new(name='pelvis.L')
for _i, _w in zip([0, 4, 6, 8, 10, 11, 15, 21, 22, 23], [0.06922, 0.656, 0.06601, 0.05927, 0.8336, 0.06637, 0.1019, 0.04846, 0.8258, 0.05626]): _vg.add([_i], _w, 'REPLACE')
_vg = ob_1_bodycube_001.vertex_groups.new(name='pelvis.R')
for _i, _w in zip([0, 2, 4, 8, 9, 10, 12, 20, 21, 22], [0.2789, 0.02199, 0.01474, 0.8153, 0.07277, 0.0601, 0.04015, 0.03978, 0.7056, 0.02162]): _vg.add([_i], _w, 'REPLACE')
_vg = ob_1_bodycube_001.vertex_groups.new(name='thigh.L')
for _i, _w in zip([2, 4, 6, 9, 10, 11, 14, 20, 22, 23, 25, 27, 29, 31], [0.01181, 0.006233, 0.2297, 0.06874, 0.0569, 0.7796, 0.03464, 0.03168, 0.01532, 0.6418, 0.9777, 0.9777, 0.9784, 0.9772]): _vg.add([_i], _w, 'REPLACE')
_vg = ob_1_bodycube_001.vertex_groups.new(name='shin.L')
for _i, _w in zip([24, 26, 28, 30], [0.991, 0.9963, 0.9916, 0.9959]): _vg.add([_i], _w, 'REPLACE')
_vg = ob_1_bodycube_001.vertex_groups.new(name='thigh.R')
for _i, _w in zip([0, 2, 6, 8, 9, 11, 13, 20, 21, 23, 33, 35, 37, 39], [0.01025, 0.2292, 0.00783, 0.04721, 0.7346, 0.0542, 0.03144, 0.6324, 0.01291, 0.02301, 0.9777, 0.9777, 0.9784, 0.9772]): _vg.add([_i], _w, 'REPLACE')
_vg = ob_1_bodycube_001.vertex_groups.new(name='shin.R')
for _i, _w in zip([32, 34, 36, 38], [0.991, 0.9963, 0.9916, 0.9959]): _vg.add([_i], _w, 'REPLACE')
_m = ob_1_bodycube_001.modifiers.new('Armature', 'ARMATURE')
_m.object = ob_metarig_001
ob_metarig_001.location = (-1.907, -9.057, -2.739)
ob_metarig_001.rotation_euler = (0.0, -0.0, -5.888)
ob_metarig_001.scale = (0.4923, 0.4923, 0.4923)
ob_easel.location = (-2.723, -9.524, -1.9)
ob_easel.rotation_euler = (0.0, -0.0, 1.571)
ob_easel.scale = (0.2106, 0.02423, 0.334)
ob_desk.location = (-1.989, -8.446, -2.404)
ob_desk.scale = (0.8178, 0.3998, 0.2812)
ob_deskeasel.location = (-1.986, -8.444, -2.063)
ob_deskeasel.scale = (0.3631, 0.3631, 0.05419)
ob_paper.location = (-1.978, -8.485, -1.825)
ob_paper.rotation_euler = (0.352, 7.655e-17, 1.361e-17)
ob_paper.scale = (0.1718, 0.2915, 0.2012)
ob_cube_005.location = (-3.332, -8.256, -1.017)
ob_cube_005.scale = (0.0198, 0.2267, 0.32)
ob_cube_001.location = (-3.332, -8.802, -1.017)
ob_cube_001.scale = (0.0198, 0.2267, 0.32)
ob_cube_002.location = (-3.332, -8.802, -1.731)
ob_cube_002.scale = (0.0198, 0.2267, 0.32)
ob_cube_003.location = (-3.332, -8.226, -1.731)
ob_cube_003.scale = (0.0198, 0.2267, 0.32)
ob_cube_004.location = (-3.332, -9.686, -1.161)
ob_cube_004.scale = (0.0351, 0.4018, 0.5673)

# ---- collection membership
col_background.objects.link(ob_window)
col_background.objects.link(ob_light)
col_background.objects.link(ob_camera)
col_background.objects.link(ob_empty)
col_background.objects.link(ob_plane)
col_background.objects.link(ob_stroke)
col_objects.objects.link(ob_1_bodycube_001)
col_objects.objects.link(ob_metarig_001)
col_objects.objects.link(ob_easel)
col_objects.objects.link(ob_desk)
col_objects.objects.link(ob_deskeasel)
col_objects.objects.link(ob_paper)
col_objects.objects.link(ob_cube_005)
col_objects.objects.link(ob_cube_001)
col_objects.objects.link(ob_cube_002)
col_objects.objects.link(ob_cube_003)
col_objects.objects.link(ob_cube_004)

# ---- scene / render settings (as saved in the file)
scene.camera = ob_camera
scene.frame_start = 1; scene.frame_end = 250; scene.frame_set(178)
scene.render.engine = 'CYCLES'
scene.render.resolution_x = 1080
scene.cycles.sampling_pattern = 'TABULATED_SOBOL'
scene.cycles.use_light_tree = False
scene.eevee.taa_render_samples = 16
scene.eevee.use_taa_reprojection = False
scene.eevee.use_gtao = True
scene.view_settings.view_transform = 'Filmic'
bpy.context.view_layer.update()
